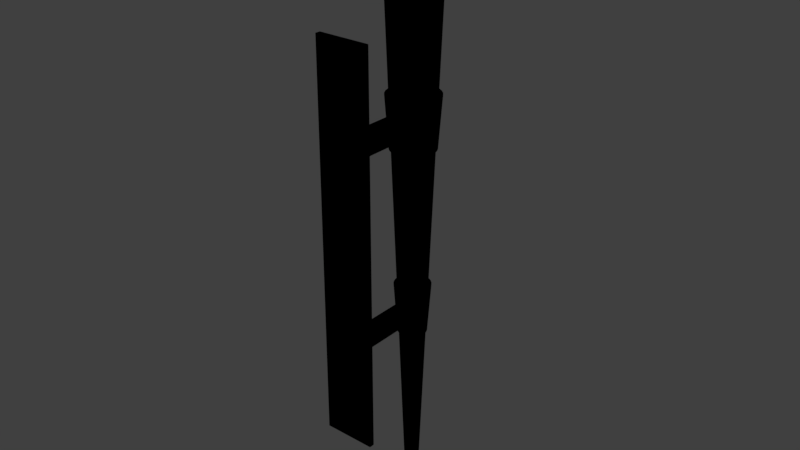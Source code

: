 # Source: torch.blend  (saved by Blender 2.79.0; exported with 4.5.12 LTS)
import bpy
from mathutils import Matrix  # noqa: F401  (used for matrix-valued properties, if any)

bpy.ops.wm.read_factory_settings(use_empty=True)
scene = bpy.context.scene
scene.name = 'Scene'

# ---- collections
col_collection_1 = bpy.data.collections.new('Collection 1'); scene.collection.children.link(col_collection_1)
col_collection_5 = bpy.data.collections.new('Collection 5'); scene.collection.children.link(col_collection_5)

# ---- images (referenced by path relative to the original .blend; pixels are not part of the script)
import os
ASSET_DIR = os.environ.get("B2B_ASSET_DIR", "")  # directory of the original .blend (textures are referenced by path, not embedded)
HERE = os.path.dirname(os.path.abspath(__file__))  # packed textures are extracted next to this script under _unpacked/

def load_image(name, relpath, width, height, colorspace="sRGB"):
    """Load a texture the original file referenced (path relative to the .blend, or extracted next to this script)."""
    p = next((c for c in (os.path.join(HERE, relpath), os.path.join(ASSET_DIR, relpath)) if relpath and os.path.exists(c)), "")
    if p:
        img = bpy.data.images.load(p, check_existing=True)
        img.name = name
    else:  # same state as the original file: an image datablock whose file is absent (Cycles renders it pink)
        img = bpy.data.images.new(name, width, height)
        img.source = "FILE"
        img.filepath = "//" + (relpath or name)
    img.colorspace_settings.name = colorspace
    return img
img_metal19_alb_jpg = load_image('Metal19_alb.jpg', 'Metal19_alb.jpg', 1024, 1024, 'sRGB')
img_metal19_nrm_jpg = load_image('Metal19_nrm.jpg', 'Metal19_nrm.jpg', 1024, 1024, 'sRGB')
img_metal19_dmra_png = load_image('Metal19_dmra.png', 'Metal19_dmra.png', 1024, 1024, 'sRGB')
img_metal18_col_jpg = load_image('Metal18_col.jpg', 'Metal18_col.jpg', 1024, 1024, 'sRGB')
img_metal18_nrm_jpg = load_image('Metal18_nrm.jpg', 'Metal18_nrm.jpg', 1024, 1024, 'sRGB')
img_metal18_dmra_png = load_image('Metal18_dmra.png', 'Metal18_dmra.png', 1024, 1024, 'sRGB')

# ---- materials (node trees are filled in below, after node groups)
mat_mat_metal2 = bpy.data.materials.new('Mat_Metal2')
mat_mat_metal2.alpha_threshold = 0.0
mat_mat_metal2.roughness = 0.5
mat_mat_metal = bpy.data.materials.new('Mat_Metal')
mat_mat_metal.alpha_threshold = 0.0
mat_mat_metal.roughness = 0.5

# ---- node groups
ng_gltf_metallic_roughness = bpy.data.node_groups.new('glTF Metallic Roughness', 'ShaderNodeTree')
_N = ng_gltf_metallic_roughness.nodes; _L = ng_gltf_metallic_roughness.links

# ---- material node trees
mat_mat_metal2.use_nodes = True; mat_mat_metal2.node_tree.nodes.clear()
_N = mat_mat_metal2.node_tree.nodes; _L = mat_mat_metal2.node_tree.links
n0 = _N.new('ShaderNodeOutputMaterial'); n0.name = 'Material Output'; n0.location = (300, 300)
n1 = _N.new('ShaderNodeGroup'); n1.name = 'Group'; n1.location = (10, 300)
n1.node_tree = ng_gltf_metallic_roughness
n1.inputs[1].default_value = (1.0, 1.0, 1.0, 1.0)
n1.inputs[3].default_value = 1.0
n1.inputs[4].default_value = 1.0
n1.inputs[6].default_value = 1.0
n1.inputs[7].default_value = (1.0, 1.0, 1.0, 1.0)
n1.inputs[8].default_value = 1.0
n1.inputs[9].default_value = (1.0, 1.0, 1.0, 1.0)
n1.inputs[10].default_value = (0.0, 0.0, 0.0, 1.0)
n1.inputs[11].default_value = 1.0
n1.inputs[12].default_value = 0.5
n1.inputs[13].default_value = 0.0
n1.inputs[14].default_value = 0.0
n1.inputs[15].default_value = 0.0
n1.inputs[16].default_value = (0.0, 0.0, 0.0, 1.0)
n2 = _N.new('ShaderNodeTexImage'); n2.name = 'Image Texture'; n2.location = (-180, 300)
n2.width = 140
n2.image = img_metal19_alb_jpg
n3 = _N.new('ShaderNodeTexImage'); n3.name = 'Image Texture.001'; n3.location = (-180, -200)
n3.width = 140
n3.image = img_metal19_nrm_jpg
n4 = _N.new('ShaderNodeTexImage'); n4.name = 'Image Texture.002'; n4.location = (-180, 100)
n4.width = 140
n4.image = img_metal19_dmra_png
_L.new(n1.outputs[0], n0.inputs[0])
_L.new(n2.outputs[0], n1.inputs[0])
_L.new(n3.outputs[0], n1.inputs[5])
_L.new(n4.outputs[0], n1.inputs[2])
n0.is_active_output = True
mat_mat_metal.use_nodes = True; mat_mat_metal.node_tree.nodes.clear()
_N = mat_mat_metal.node_tree.nodes; _L = mat_mat_metal.node_tree.links
n0 = _N.new('ShaderNodeOutputMaterial'); n0.name = 'Material Output'; n0.location = (300, 300)
n1 = _N.new('ShaderNodeGroup'); n1.name = 'Group'; n1.location = (10, 300)
n1.node_tree = ng_gltf_metallic_roughness
n1.inputs[1].default_value = (1.0, 1.0, 1.0, 1.0)
n1.inputs[3].default_value = 1.0
n1.inputs[4].default_value = 1.0
n1.inputs[6].default_value = 1.0
n1.inputs[7].default_value = (1.0, 1.0, 1.0, 1.0)
n1.inputs[8].default_value = 1.0
n1.inputs[9].default_value = (1.0, 1.0, 1.0, 1.0)
n1.inputs[10].default_value = (0.0, 0.0, 0.0, 1.0)
n1.inputs[11].default_value = 1.0
n1.inputs[12].default_value = 0.5
n1.inputs[13].default_value = 0.0
n1.inputs[14].default_value = 0.0
n1.inputs[15].default_value = 0.0
n1.inputs[16].default_value = (0.0, 0.0, 0.0, 1.0)
n2 = _N.new('ShaderNodeTexImage'); n2.name = 'Image Texture'; n2.location = (-180, 300)
n2.width = 140
n2.image = img_metal18_col_jpg
n3 = _N.new('ShaderNodeTexImage'); n3.name = 'Image Texture.001'; n3.location = (-180, -200)
n3.width = 140
n3.image = img_metal18_nrm_jpg
n4 = _N.new('ShaderNodeTexImage'); n4.name = 'Image Texture.002'; n4.location = (-180, 100)
n4.width = 140
n4.image = img_metal18_dmra_png
_L.new(n1.outputs[0], n0.inputs[0])
_L.new(n2.outputs[0], n1.inputs[0])
_L.new(n3.outputs[0], n1.inputs[5])
_L.new(n4.outputs[0], n1.inputs[2])
n0.is_active_output = True

# ---- world
world_world = bpy.data.worlds.new('World'); scene.world = world_world
world_world.color = (0.05088, 0.05088, 0.05088)
world_world.use_sun_shadow = False
world_world.sun_shadow_jitter_overblur = 0.0
world_world.cycles.sampling_method = 'MANUAL'

# ---- meshes
me_cylinder_005 = bpy.data.meshes.new('Cylinder.005')
me_cylinder_005.from_pydata([(0.0, 0.0, -1.0), (0.0, 0.0, 1.0), (0.0, 0.86, -1.0), (0.0, 1.0, 1.0), (0.1658, 0.8435, -1.0), (0.1951, 0.9808, 1.0), (0.3253, 0.7945, -1.0), (0.3827, 0.9239, 1.0), (0.4722, 0.7151, -1.0), (0.5556, 0.8315, 1.0), (0.601, 0.6081, -1.0), (0.7071, 0.7071, 1.0), (0.7067, 0.4778, -1.0), (0.8315, 0.5556, 1.0), (0.7853, 0.3291, -1.0), (0.9239, 0.3827, 1.0), (0.8337, 0.1678, -1.0), (0.9808, 0.1951, 1.0), (0.85, 6.493e-08, -1.0), (1.0, 7.55e-08, 1.0), (0.8337, -0.1678, -1.0), (0.9808, -0.1951, 1.0), (0.7853, -0.3291, -1.0), (0.9239, -0.3827, 1.0), (0.7067, -0.4778, -1.0), (0.8315, -0.5556, 1.0), (0.601, -0.6081, -1.0), (0.7071, -0.7071, 1.0), (0.4722, -0.7151, -1.0), (0.5556, -0.8315, 1.0), (0.3253, -0.7945, -1.0), (0.3827, -0.9239, 1.0), (0.1658, -0.8435, -1.0), (0.1951, -0.9808, 1.0), (-2.77e-07, -0.86, -1.0), (-3.258e-07, -1.0, 1.0), (-0.1658, -0.8435, -1.0), (-0.1951, -0.9808, 1.0), (-0.3253, -0.7945, -1.0), (-0.3827, -0.9239, 1.0), (-0.4722, -0.7151, -1.0), (-0.5556, -0.8315, 1.0), (-0.601, -0.6081, -1.0), (-0.7071, -0.7071, 1.0), (-0.7067, -0.4778, -1.0), (-0.8315, -0.5556, 1.0), (-0.7853, -0.3291, -1.0), (-0.9239, -0.3827, 1.0), (-0.8337, -0.1678, -1.0), (-0.9808, -0.1951, 1.0), (-0.85, 8.304e-07, -1.0), (-1.0, 9.656e-07, 1.0), (-0.8337, 0.1678, -1.0), (-0.9808, 0.1951, 1.0), (-0.7853, 0.3291, -1.0), (-0.9239, 0.3827, 1.0), (-0.7067, 0.4778, -1.0), (-0.8315, 0.5556, 1.0), (-0.601, 0.6081, -1.0), (-0.7071, 0.7071, 1.0), (-0.4722, 0.7151, -1.0), (-0.5556, 0.8315, 1.0), (-0.3253, 0.7945, -1.0), (-0.3827, 0.9239, 1.0), (-0.1658, 0.8435, -1.0), (-0.1951, 0.9808, 1.0)], [], [(0, 2, 4), (1, 5, 3), (2, 3, 5, 4), (0, 4, 6), (1, 7, 5), (4, 5, 7, 6), (0, 6, 8), (1, 9, 7), (6, 7, 9, 8), (0, 8, 10), (1, 11, 9), (8, 9, 11, 10), (0, 10, 12), (1, 13, 11), (10, 11, 13, 12), (0, 12, 14), (1, 15, 13), (12, 13, 15, 14), (0, 14, 16), (1, 17, 15), (14, 15, 17, 16), (0, 16, 18), (1, 19, 17), (16, 17, 19, 18), (0, 18, 20), (1, 21, 19), (18, 19, 21, 20), (0, 20, 22), (1, 23, 21), (20, 21, 23, 22), (0, 22, 24), (1, 25, 23), (22, 23, 25, 24), (0, 24, 26), (1, 27, 25), (24, 25, 27, 26), (0, 26, 28), (1, 29, 27), (26, 27, 29, 28), (0, 28, 30), (1, 31, 29), (28, 29, 31, 30), (0, 30, 32), (1, 33, 31), (30, 31, 33, 32), (0, 32, 34), (1, 35, 33), (32, 33, 35, 34), (0, 34, 36), (1, 37, 35), (34, 35, 37, 36), (0, 36, 38), (1, 39, 37), (36, 37, 39, 38), (0, 38, 40), (1, 41, 39), (38, 39, 41, 40), (0, 40, 42), (1, 43, 41), (40, 41, 43, 42), (0, 42, 44), (1, 45, 43), (42, 43, 45, 44), (0, 44, 46), (1, 47, 45), (44, 45, 47, 46), (0, 46, 48), (1, 49, 47), (46, 47, 49, 48), (0, 48, 50), (1, 51, 49), (48, 49, 51, 50), (0, 50, 52), (1, 53, 51), (50, 51, 53, 52), (0, 52, 54), (1, 55, 53), (52, 53, 55, 54), (0, 54, 56), (1, 57, 55), (54, 55, 57, 56), (0, 56, 58), (1, 59, 57), (56, 57, 59, 58), (0, 58, 60), (1, 61, 59), (58, 59, 61, 60), (0, 60, 62), (1, 63, 61), (60, 61, 63, 62), (0, 62, 64), (1, 65, 63), (62, 63, 65, 64), (0, 64, 2), (1, 3, 65), (64, 65, 3, 2)])
_uv = me_cylinder_005.uv_layers.new(name='UVMap')
_uv.uv.foreach_set('vector', [0.5729, 0.7127, 0.5897, 0.9242, 0.556, 0.9241, 0.201, 0.2459, 0.3291, 0.4368, 0.2962, 0.4637, 0.8889, 0.9966, 0.8917, 0.5013, 0.9305, 0.502, 0.9219, 0.9972, 0.5729, 0.7127, 0.556, 0.9241, 0.523, 0.9159, 0.201, 0.2459, 0.3571, 0.4026, 0.3291, 0.4368, 0.9219, 0.9972, 0.9305, 0.502, 0.9671, 0.5033, 0.953, 0.9983, 0.5729, 0.7127, 0.523, 0.9159, 0.4919, 0.8999, 0.201, 0.2459, 0.3791, 0.3623, 0.3571, 0.4026, 0.953, 0.9983, 0.9671, 0.5033, 1.0, 0.5053, 0.9809, 1.0, 0.5729, 0.7127, 0.4919, 0.8999, 0.4639, 0.8767, 0.201, 0.2459, 0.3943, 0.3176, 0.3791, 0.3623, 0.02178, 0.993, 0.0, 0.4986, 0.02798, 0.4959, 0.04581, 0.9908, 0.5729, 0.7127, 0.4639, 0.8767, 0.4401, 0.8471, 0.201, 0.2459, 0.402, 0.2701, 0.3943, 0.3176, 0.04581, 0.9908, 0.02798, 0.4959, 0.0609, 0.4939, 0.07409, 0.989, 0.5729, 0.7127, 0.4401, 0.8471, 0.4214, 0.8125, 0.201, 0.2459, 0.402, 0.2216, 0.402, 0.2701, 0.07409, 0.989, 0.0609, 0.4939, 0.09747, 0.4924, 0.1055, 0.9878, 0.5729, 0.7127, 0.4214, 0.8125, 0.4086, 0.774, 0.201, 0.2459, 0.3943, 0.1741, 0.402, 0.2216, 0.1055, 0.9878, 0.09747, 0.4924, 0.1363, 0.4917, 0.1389, 0.9872, 0.5729, 0.7127, 0.4086, 0.774, 0.402, 0.7331, 0.201, 0.2459, 0.3791, 0.1294, 0.3943, 0.1741, 0.1389, 0.9872, 0.1363, 0.4917, 0.1759, 0.4917, 0.173, 0.9872, 0.5729, 0.7127, 0.402, 0.7331, 0.402, 0.6914, 0.201, 0.2459, 0.3571, 0.08913, 0.3791, 0.1294, 0.173, 0.9872, 0.1759, 0.4917, 0.2147, 0.4924, 0.2064, 0.9878, 0.5729, 0.7127, 0.402, 0.6914, 0.4086, 0.6506, 0.201, 0.2459, 0.3291, 0.05489, 0.3571, 0.08913, 0.2064, 0.9878, 0.2147, 0.4924, 0.2513, 0.4938, 0.2378, 0.989, 0.5729, 0.7127, 0.4086, 0.6506, 0.4214, 0.6122, 0.201, 0.2459, 0.2962, 0.02798, 0.3291, 0.05489, 0.2378, 0.989, 0.2513, 0.4938, 0.2842, 0.4959, 0.2662, 0.9908, 0.5729, 0.7127, 0.4214, 0.6122, 0.4401, 0.5776, 0.201, 0.2459, 0.2596, 0.009448, 0.2962, 0.02798, 0.2662, 0.9908, 0.2842, 0.4959, 0.3123, 0.4985, 0.2903, 0.993, 0.5729, 0.7127, 0.4401, 0.5776, 0.4639, 0.5482, 0.201, 0.2459, 0.2208, 1.472e-08, 0.2596, 0.009448, 0.7336, 0.4987, 0.7143, 0.003978, 0.7472, 0.002026, 0.7616, 0.497, 0.5729, 0.7127, 0.4639, 0.5482, 0.4919, 0.5252, 0.201, 0.2459, 0.1812, 0.0, 0.2208, 1.472e-08, 0.7616, 0.497, 0.7472, 0.002026, 0.7838, 0.0006828, 0.7927, 0.4959, 0.5729, 0.7127, 0.4919, 0.5252, 0.523, 0.5093, 0.201, 0.2459, 0.1424, 0.009448, 0.1812, 0.0, 0.7927, 0.4959, 0.7838, 0.0006828, 0.8226, 0.0, 0.8257, 0.4953, 0.5729, 0.7127, 0.523, 0.5093, 0.556, 0.5013, 0.201, 0.2459, 0.1058, 0.02798, 0.1424, 0.009448, 0.8257, 0.4953, 0.8226, 0.0, 0.8622, 4.064e-06, 0.8594, 0.4953, 0.5729, 0.7127, 0.556, 0.5013, 0.5897, 0.5014, 0.201, 0.2459, 0.07287, 0.05489, 0.1058, 0.02798, 0.8594, 0.4953, 0.8622, 4.064e-06, 0.901, 0.0006947, 0.8924, 0.4959, 0.5729, 0.7127, 0.5897, 0.5014, 0.6227, 0.5096, 0.201, 0.2459, 0.04487, 0.08913, 0.07287, 0.05489, 0.8924, 0.4959, 0.901, 0.0006947, 0.9376, 0.002046, 0.9235, 0.497, 0.5729, 0.7127, 0.6227, 0.5096, 0.6538, 0.5256, 0.201, 0.2459, 0.02288, 0.1294, 0.04487, 0.08913, 0.9235, 0.497, 0.9376, 0.002046, 0.9705, 0.004005, 0.9514, 0.4987, 0.5729, 0.7127, 0.6538, 0.5256, 0.6818, 0.5488, 0.201, 0.2459, 0.007724, 0.1741, 0.02288, 0.1294, 0.4238, 0.5013, 0.402, 0.006874, 0.43, 0.004237, 0.4478, 0.499, 0.5729, 0.7127, 0.6818, 0.5488, 0.7056, 0.5783, 0.201, 0.2459, 0.0, 0.2216, 0.007724, 0.1741, 0.4478, 0.499, 0.43, 0.004237, 0.4629, 0.002164, 0.4761, 0.4973, 0.5729, 0.7127, 0.7056, 0.5783, 0.7243, 0.613, 0.201, 0.2459, 2.408e-08, 0.2701, 0.0, 0.2216, 0.4761, 0.4973, 0.4629, 0.002164, 0.4995, 0.0007351, 0.5075, 0.4961, 0.5729, 0.7127, 0.7243, 0.613, 0.7372, 0.6515, 0.201, 0.2459, 0.007724, 0.3176, 2.408e-08, 0.2701, 0.5075, 0.4961, 0.4995, 0.0007351, 0.5383, 4.211e-06, 0.5409, 0.4955, 0.5729, 0.7127, 0.7372, 0.6515, 0.7437, 0.6924, 0.201, 0.2459, 0.02288, 0.3623, 0.007724, 0.3176, 0.5409, 0.4955, 0.5383, 4.211e-06, 0.5779, 0.0, 0.575, 0.4955, 0.5729, 0.7127, 0.7437, 0.6924, 0.7437, 0.734, 0.201, 0.2459, 0.04487, 0.4026, 0.02288, 0.3623, 0.575, 0.4955, 0.5779, 0.0, 0.6167, 0.0007226, 0.6084, 0.4961, 0.5729, 0.7127, 0.7437, 0.734, 0.7372, 0.7749, 0.201, 0.2459, 0.07287, 0.4368, 0.04487, 0.4026, 0.6084, 0.4961, 0.6167, 0.0007226, 0.6533, 0.002144, 0.6398, 0.4973, 0.5729, 0.7127, 0.7372, 0.7749, 0.7243, 0.8133, 0.201, 0.2459, 0.1058, 0.4637, 0.07287, 0.4368, 0.6398, 0.4973, 0.6533, 0.002144, 0.6862, 0.00421, 0.6682, 0.499, 0.5729, 0.7127, 0.7243, 0.8133, 0.7056, 0.8479, 0.201, 0.2459, 0.1424, 0.4823, 0.1058, 0.4637, 0.6682, 0.499, 0.6862, 0.00421, 0.7143, 0.006841, 0.6923, 0.5013, 0.5729, 0.7127, 0.7056, 0.8479, 0.6818, 0.8773, 0.201, 0.2459, 0.1812, 0.4917, 0.1424, 0.4823, 0.7631, 1.0, 0.7437, 0.5053, 0.7767, 0.5033, 0.7911, 0.9983, 0.5729, 0.7127, 0.6818, 0.8773, 0.6538, 0.9003, 0.201, 0.2459, 0.2208, 0.4917, 0.1812, 0.4917, 0.7911, 0.9983, 0.7767, 0.5033, 0.8133, 0.502, 0.8222, 0.9972, 0.5729, 0.7127, 0.6538, 0.9003, 0.6227, 0.9162, 0.201, 0.2459, 0.2596, 0.4823, 0.2208, 0.4917, 0.8222, 0.9972, 0.8133, 0.502, 0.8521, 0.5013, 0.8552, 0.9966, 0.5729, 0.7127, 0.6227, 0.9162, 0.5897, 0.9242, 0.201, 0.2459, 0.2962, 0.4637, 0.2596, 0.4823, 0.8552, 0.9966, 0.8521, 0.5013, 0.8917, 0.5013, 0.8889, 0.9966])
me_cylinder_005.materials.append(mat_mat_metal2)
me_cylinder_005.use_remesh_preserve_volume = False
me_cylinder_005.use_remesh_preserve_attributes = False
me_cylinder_005.use_mirror_vertex_groups = False
me_cylinder_005.update()
me_cylinder_004 = bpy.data.meshes.new('Cylinder.004')
me_cylinder_004.from_pydata([(0.0, 0.0, -1.0), (0.0, 0.0, 1.0), (0.0, 1.0, -1.0), (0.0, 1.0, 1.0), (0.1951, 0.9808, -1.0), (0.1951, 0.9808, 1.0), (0.3827, 0.9239, -1.0), (0.3827, 0.9239, 1.0), (0.5556, 0.8315, -1.0), (0.5556, 0.8315, 1.0), (0.7071, 0.7071, -1.0), (0.7071, 0.7071, 1.0), (0.8315, 0.5556, -1.0), (0.8315, 0.5556, 1.0), (0.9239, 0.3827, -1.0), (0.9239, 0.3827, 1.0), (0.9808, 0.1951, -1.0), (0.9808, 0.1951, 1.0), (1.0, 7.55e-08, -1.0), (1.0, 7.55e-08, 1.0), (0.9808, -0.1951, -1.0), (0.9808, -0.1951, 1.0), (0.9239, -0.3827, -1.0), (0.9239, -0.3827, 1.0), (0.8315, -0.5556, -1.0), (0.8315, -0.5556, 1.0), (0.7071, -0.7071, -1.0), (0.7071, -0.7071, 1.0), (0.5556, -0.8315, -1.0), (0.5556, -0.8315, 1.0), (0.3827, -0.9239, -1.0), (0.3827, -0.9239, 1.0), (0.1951, -0.9808, -1.0), (0.1951, -0.9808, 1.0), (-3.258e-07, -1.0, -1.0), (-3.258e-07, -1.0, 1.0), (-0.1951, -0.9808, -1.0), (-0.1951, -0.9808, 1.0), (-0.3827, -0.9239, -1.0), (-0.3827, -0.9239, 1.0), (-0.5556, -0.8315, -1.0), (-0.5556, -0.8315, 1.0), (-0.7071, -0.7071, -1.0), (-0.7071, -0.7071, 1.0), (-0.8315, -0.5556, -1.0), (-0.8315, -0.5556, 1.0), (-0.9239, -0.3827, -1.0), (-0.9239, -0.3827, 1.0), (-0.9808, -0.1951, -1.0), (-0.9808, -0.1951, 1.0), (-1.0, 9.656e-07, -1.0), (-1.0, 9.656e-07, 1.0), (-0.9808, 0.1951, -1.0), (-0.9808, 0.1951, 1.0), (-0.9239, 0.3827, -1.0), (-0.9239, 0.3827, 1.0), (-0.8315, 0.5556, -1.0), (-0.8315, 0.5556, 1.0), (-0.7071, 0.7071, -1.0), (-0.7071, 0.7071, 1.0), (-0.5556, 0.8315, -1.0), (-0.5556, 0.8315, 1.0), (-0.3827, 0.9239, -1.0), (-0.3827, 0.9239, 1.0), (-0.1951, 0.9808, -1.0), (-0.1951, 0.9808, 1.0)], [], [(0, 2, 4), (1, 5, 3), (2, 3, 5, 4), (0, 4, 6), (1, 7, 5), (4, 5, 7, 6), (0, 6, 8), (1, 9, 7), (6, 7, 9, 8), (0, 8, 10), (1, 11, 9), (8, 9, 11, 10), (0, 10, 12), (1, 13, 11), (10, 11, 13, 12), (0, 12, 14), (1, 15, 13), (12, 13, 15, 14), (0, 14, 16), (1, 17, 15), (14, 15, 17, 16), (0, 16, 18), (1, 19, 17), (16, 17, 19, 18), (0, 18, 20), (1, 21, 19), (18, 19, 21, 20), (0, 20, 22), (1, 23, 21), (20, 21, 23, 22), (0, 22, 24), (1, 25, 23), (22, 23, 25, 24), (0, 24, 26), (1, 27, 25), (24, 25, 27, 26), (0, 26, 28), (1, 29, 27), (26, 27, 29, 28), (0, 28, 30), (1, 31, 29), (28, 29, 31, 30), (0, 30, 32), (1, 33, 31), (30, 31, 33, 32), (0, 32, 34), (1, 35, 33), (32, 33, 35, 34), (0, 34, 36), (1, 37, 35), (34, 35, 37, 36), (0, 36, 38), (1, 39, 37), (36, 37, 39, 38), (0, 38, 40), (1, 41, 39), (38, 39, 41, 40), (0, 40, 42), (1, 43, 41), (40, 41, 43, 42), (0, 42, 44), (1, 45, 43), (42, 43, 45, 44), (0, 44, 46), (1, 47, 45), (44, 45, 47, 46), (0, 46, 48), (1, 49, 47), (46, 47, 49, 48), (0, 48, 50), (1, 51, 49), (48, 49, 51, 50), (0, 50, 52), (1, 53, 51), (50, 51, 53, 52), (0, 52, 54), (1, 55, 53), (52, 53, 55, 54), (0, 54, 56), (1, 57, 55), (54, 55, 57, 56), (0, 56, 58), (1, 59, 57), (56, 57, 59, 58), (0, 58, 60), (1, 61, 59), (58, 59, 61, 60), (0, 60, 62), (1, 63, 61), (60, 61, 63, 62), (0, 62, 64), (1, 65, 63), (62, 63, 65, 64), (0, 64, 2), (1, 3, 65), (64, 65, 3, 2)])
_uv = me_cylinder_004.uv_layers.new(name='UVMap')
_uv.uv.foreach_set('vector', [0.4985, 0.495, 0.3236, 0.6387, 0.299, 0.6018, 0.4985, 0.495, 0.6421, 0.6701, 0.6052, 0.6948, 0.6732, 0.4871, 0.6732, 0.461, 0.7071, 0.461, 0.7071, 0.4871, 0.4985, 0.495, 0.299, 0.6018, 0.282, 0.5608, 0.4985, 0.495, 0.6734, 0.6387, 0.6421, 0.6701, 0.7071, 0.4871, 0.7071, 0.461, 0.736, 0.461, 0.736, 0.4871, 0.4985, 0.495, 0.282, 0.5608, 0.2734, 0.5172, 0.4985, 0.495, 0.6981, 0.6018, 0.6734, 0.6387, 0.264, 0.5129, 0.264, 0.539, 0.2301, 0.539, 0.2301, 0.5129, 0.4985, 0.495, 0.2734, 0.5172, 0.2734, 0.4728, 0.4985, 0.495, 0.7151, 0.5608, 0.6981, 0.6018, 0.2301, 0.5129, 0.2301, 0.539, 0.1924, 0.539, 0.1924, 0.5129, 0.4985, 0.495, 0.2734, 0.4728, 0.282, 0.4293, 0.4985, 0.495, 0.7237, 0.5172, 0.7151, 0.5608, 0.1924, 0.5129, 0.1924, 0.539, 0.1524, 0.539, 0.1524, 0.5129, 0.4985, 0.495, 0.282, 0.4293, 0.299, 0.3882, 0.4985, 0.495, 0.7237, 0.4728, 0.7237, 0.5172, 0.1524, 0.5129, 0.1524, 0.539, 0.1116, 0.539, 0.1116, 0.5129, 0.4985, 0.495, 0.299, 0.3882, 0.3236, 0.3513, 0.4985, 0.495, 0.7151, 0.4293, 0.7237, 0.4728, 0.1116, 0.5129, 0.1116, 0.539, 0.07161, 0.539, 0.07161, 0.5129, 0.4985, 0.495, 0.3236, 0.3513, 0.355, 0.3199, 0.4985, 0.495, 0.6981, 0.3883, 0.7151, 0.4293, 0.07161, 0.5129, 0.07161, 0.539, 0.03392, 0.539, 0.03392, 0.5129, 0.4985, 0.495, 0.355, 0.3199, 0.3919, 0.2953, 0.4985, 0.495, 0.6734, 0.3513, 0.6981, 0.3883, 0.03392, 0.5129, 0.03392, 0.539, 0.0, 0.539, 2.98e-08, 0.5129, 0.4985, 0.495, 0.3919, 0.2953, 0.4329, 0.2783, 0.4985, 0.495, 0.6421, 0.32, 0.6734, 0.3513, 0.4142, 0.5132, 0.4142, 0.4871, 0.4431, 0.4871, 0.4431, 0.5132, 0.4985, 0.495, 0.4329, 0.2783, 0.4764, 0.2696, 0.4985, 0.495, 0.6052, 0.2953, 0.6421, 0.32, 0.4431, 0.5132, 0.4431, 0.4871, 0.477, 0.4871, 0.477, 0.5132, 0.4985, 0.495, 0.4764, 0.2696, 0.5207, 0.2696, 0.4985, 0.495, 0.5642, 0.2783, 0.6052, 0.2953, 0.477, 0.5132, 0.477, 0.4871, 0.5147, 0.4871, 0.5147, 0.5132, 0.4985, 0.495, 0.5207, 0.2696, 0.5642, 0.2783, 0.4985, 0.495, 0.5207, 0.2696, 0.5642, 0.2783, 0.5147, 0.5132, 0.5147, 0.4871, 0.5547, 0.4871, 0.5547, 0.5132, 0.4985, 0.495, 0.5642, 0.2783, 0.6052, 0.2953, 0.4985, 0.495, 0.4764, 0.2696, 0.5207, 0.2696, 0.5547, 0.5132, 0.5547, 0.4871, 0.5955, 0.4871, 0.5955, 0.5132, 0.4985, 0.495, 0.6052, 0.2953, 0.6421, 0.3199, 0.4985, 0.495, 0.4329, 0.2783, 0.4764, 0.2696, 0.5955, 0.5132, 0.5955, 0.4871, 0.6355, 0.4871, 0.6355, 0.5132, 0.4985, 0.495, 0.6421, 0.3199, 0.6734, 0.3513, 0.4985, 0.495, 0.3919, 0.2953, 0.4329, 0.2783, 0.6355, 0.5132, 0.6355, 0.4871, 0.6732, 0.4871, 0.6732, 0.5132, 0.4985, 0.495, 0.6734, 0.3513, 0.6981, 0.3882, 0.4985, 0.495, 0.355, 0.32, 0.3919, 0.2953, 0.6732, 0.5132, 0.6732, 0.4871, 0.7071, 0.4871, 0.7071, 0.5132, 0.4985, 0.495, 0.6981, 0.3882, 0.7151, 0.4293, 0.4985, 0.495, 0.3236, 0.3513, 0.355, 0.32, 1.0, 0.4871, 1.0, 0.5132, 0.9712, 0.5132, 0.9712, 0.4871, 0.4985, 0.495, 0.7151, 0.4293, 0.7237, 0.4728, 0.4985, 0.495, 0.299, 0.3883, 0.3236, 0.3513, 0.9712, 0.4871, 0.9712, 0.5132, 0.9372, 0.5132, 0.9372, 0.4871, 0.4985, 0.495, 0.7237, 0.4728, 0.7237, 0.5172, 0.4985, 0.495, 0.282, 0.4293, 0.299, 0.3883, 0.9372, 0.4871, 0.9372, 0.5132, 0.8995, 0.5132, 0.8995, 0.4871, 0.4985, 0.495, 0.7237, 0.5172, 0.7151, 0.5608, 0.4985, 0.495, 0.2734, 0.4728, 0.282, 0.4293, 0.8995, 0.4871, 0.8995, 0.5132, 0.8595, 0.5132, 0.8595, 0.4871, 0.4985, 0.495, 0.7151, 0.5608, 0.6981, 0.6018, 0.4985, 0.495, 0.2734, 0.5172, 0.2734, 0.4728, 0.8595, 0.4871, 0.8595, 0.5132, 0.8187, 0.5132, 0.8187, 0.4871, 0.4985, 0.495, 0.6981, 0.6018, 0.6734, 0.6387, 0.4985, 0.495, 0.282, 0.5608, 0.2734, 0.5172, 0.8187, 0.4871, 0.8187, 0.5132, 0.7787, 0.5132, 0.7787, 0.4871, 0.4985, 0.495, 0.6734, 0.6387, 0.6421, 0.6701, 0.4985, 0.495, 0.299, 0.6018, 0.282, 0.5608, 0.7787, 0.4871, 0.7787, 0.5132, 0.741, 0.5132, 0.741, 0.4871, 0.4985, 0.495, 0.6421, 0.6701, 0.6052, 0.6948, 0.4985, 0.495, 0.3236, 0.6387, 0.299, 0.6018, 0.741, 0.4871, 0.741, 0.5132, 0.7071, 0.5132, 0.7071, 0.4871, 0.4985, 0.495, 0.6052, 0.6948, 0.5642, 0.7118, 0.4985, 0.495, 0.355, 0.6701, 0.3236, 0.6387, 0.4289, 0.4871, 0.4289, 0.461, 0.4577, 0.461, 0.4577, 0.4871, 0.4985, 0.495, 0.5642, 0.7118, 0.5207, 0.7204, 0.4985, 0.495, 0.3919, 0.6948, 0.355, 0.6701, 0.4577, 0.4871, 0.4577, 0.461, 0.477, 0.461, 0.477, 0.4871, 0.4985, 0.495, 0.5207, 0.7204, 0.4764, 0.7204, 0.4985, 0.495, 0.4329, 0.7118, 0.3919, 0.6948, 0.477, 0.4871, 0.477, 0.461, 0.5147, 0.461, 0.5147, 0.4871, 0.4985, 0.495, 0.4764, 0.7204, 0.4329, 0.7118, 0.4985, 0.495, 0.4764, 0.7205, 0.4329, 0.7118, 0.5147, 0.4871, 0.5147, 0.461, 0.5547, 0.461, 0.5547, 0.4871, 0.4985, 0.495, 0.4329, 0.7118, 0.3919, 0.6948, 0.4985, 0.495, 0.5207, 0.7205, 0.4764, 0.7205, 0.5547, 0.4871, 0.5547, 0.461, 0.5955, 0.461, 0.5955, 0.4871, 0.4985, 0.495, 0.3919, 0.6948, 0.355, 0.6701, 0.4985, 0.495, 0.5642, 0.7118, 0.5207, 0.7205, 0.5955, 0.4871, 0.5955, 0.461, 0.6355, 0.461, 0.6355, 0.4871, 0.4985, 0.495, 0.355, 0.6701, 0.3236, 0.6387, 0.4985, 0.495, 0.6052, 0.6948, 0.5642, 0.7118, 0.6355, 0.4871, 0.6355, 0.461, 0.6732, 0.461, 0.6732, 0.4871])
me_cylinder_004.materials.append(mat_mat_metal)
me_cylinder_004.use_remesh_preserve_volume = False
me_cylinder_004.use_remesh_preserve_attributes = False
me_cylinder_004.use_mirror_vertex_groups = False
me_cylinder_004.update()
me_cube_001 = bpy.data.meshes.new('Cube.001')
me_cube_001.from_pydata([(-1.0, -1.0, -1.0), (-1.0, -1.0, 1.0), (-1.0, 1.0, -1.0), (-1.0, 1.0, 1.0), (1.0, -1.0, -1.0), (1.0, -1.0, 1.0), (1.0, 1.0, -1.0), (1.0, 1.0, 1.0)], [], [(0, 1, 3, 2), (2, 3, 7, 6), (6, 7, 5, 4), (4, 5, 1, 0), (2, 6, 4, 0), (7, 3, 1, 5)])
_uv = me_cube_001.uv_layers.new(name='UVMap')
_uv.uv.foreach_set('vector', [0.52, 0.38, 0.52, 0.62, 0.48, 0.62, 0.48, 0.38, 0.52, 0.38, 0.52, 0.62, 0.48, 0.62, 0.48, 0.38, 0.52, 0.38, 0.52, 0.62, 0.48, 0.62, 0.48, 0.38, 0.52, 0.38, 0.52, 0.62, 0.48, 0.62, 0.48, 0.38, 0.52, 0.38, 0.52, 0.62, 0.48, 0.62, 0.48, 0.38, 0.52, 0.38, 0.52, 0.62, 0.48, 0.62, 0.48, 0.38])
me_cube_001.materials.append(mat_mat_metal)
me_cube_001.use_remesh_preserve_volume = False
me_cube_001.use_remesh_preserve_attributes = False
me_cube_001.use_mirror_vertex_groups = False
me_cube_001.update()
me_cylinder = bpy.data.meshes.new('Cylinder')
me_cylinder.from_pydata([(8.906e-08, 0.25, -1.0), (0.0, 1.0, 1.0), (0.04877, 0.2452, -1.0), (0.1951, 0.9808, 1.0), (0.09567, 0.231, -1.0), (0.3827, 0.9239, 1.0), (0.1389, 0.2079, -1.0), (0.5556, 0.8315, 1.0), (0.1768, 0.1768, -1.0), (0.7071, 0.7071, 1.0), (0.2079, 0.1389, -1.0), (0.8315, 0.5556, 1.0), (0.231, 0.09567, -1.0), (0.9239, 0.3827, 1.0), (0.2452, 0.04877, -1.0), (0.9808, 0.1951, 1.0), (0.25, 2.438e-07, -1.0), (1.0, 7.55e-08, 1.0), (0.2452, -0.04877, -1.0), (0.9808, -0.1951, 1.0), (0.231, -0.09567, -1.0), (0.9239, -0.3827, 1.0), (0.2079, -0.1389, -1.0), (0.8315, -0.5556, 1.0), (0.1768, -0.1768, -1.0), (0.7071, -0.7071, 1.0), (0.1389, -0.2079, -1.0), (0.5556, -0.8315, 1.0), (0.09567, -0.231, -1.0), (0.3827, -0.9239, 1.0), (0.04877, -0.2452, -1.0), (0.1951, -0.9808, 1.0), (7.597e-09, -0.25, -1.0), (-3.258e-07, -1.0, 1.0), (-0.04877, -0.2452, -1.0), (-0.1951, -0.9808, 1.0), (-0.09567, -0.231, -1.0), (-0.3827, -0.9239, 1.0), (-0.1389, -0.2079, -1.0), (-0.5556, -0.8315, 1.0), (-0.1768, -0.1768, -1.0), (-0.7071, -0.7071, 1.0), (-0.2079, -0.1389, -1.0), (-0.8315, -0.5556, 1.0), (-0.231, -0.09567, -1.0), (-0.9239, -0.3827, 1.0), (-0.2452, -0.04877, -1.0), (-0.9808, -0.1951, 1.0), (-0.25, 4.663e-07, -1.0), (-1.0, 9.656e-07, 1.0), (-0.2452, 0.04877, -1.0), (-0.9808, 0.1951, 1.0), (-0.231, 0.09567, -1.0), (-0.9239, 0.3827, 1.0), (-0.2079, 0.1389, -1.0), (-0.8315, 0.5556, 1.0), (-0.1768, 0.1768, -1.0), (-0.7071, 0.7071, 1.0), (-0.1389, 0.2079, -1.0), (-0.5556, 0.8315, 1.0), (-0.09567, 0.231, -1.0), (-0.3827, 0.9239, 1.0), (-0.04877, 0.2452, -1.0), (-0.1951, 0.9808, 1.0)], [], [(0, 1, 3, 2), (2, 3, 5, 4), (4, 5, 7, 6), (6, 7, 9, 8), (8, 9, 11, 10), (10, 11, 13, 12), (12, 13, 15, 14), (14, 15, 17, 16), (16, 17, 19, 18), (18, 19, 21, 20), (20, 21, 23, 22), (22, 23, 25, 24), (24, 25, 27, 26), (26, 27, 29, 28), (28, 29, 31, 30), (30, 31, 33, 32), (32, 33, 35, 34), (34, 35, 37, 36), (36, 37, 39, 38), (38, 39, 41, 40), (40, 41, 43, 42), (42, 43, 45, 44), (44, 45, 47, 46), (46, 47, 49, 48), (48, 49, 51, 50), (50, 51, 53, 52), (52, 53, 55, 54), (54, 55, 57, 56), (56, 57, 59, 58), (58, 59, 61, 60), (3, 1, 63, 61, 59, 57, 55, 53, 51, 49, 47, 45, 43, 41, 39, 37, 35, 33, 31, 29, 27, 25, 23, 21, 19, 17, 15, 13, 11, 9, 7, 5), (60, 61, 63, 62), (62, 63, 1, 0), (0, 2, 4, 6, 8, 10, 12, 14, 16, 18, 20, 22, 24, 26, 28, 30, 32, 34, 36, 38, 40, 42, 44, 46, 48, 50, 52, 54, 56, 58, 60, 62)])
_uv = me_cylinder.uv_layers.new(name='UVMap')
_uv.uv.foreach_set('vector', [1.0, 0.5809, 1.0, 2.456, 0.9624, 2.459, 0.9906, 0.5816, 0.9906, 0.5816, 0.9624, 2.459, 0.9214, 2.447, 0.9804, 0.5787, 0.9804, 0.5787, 0.9214, 2.447, 0.8787, 2.421, 0.9697, 0.5723, 0.9697, 0.5723, 0.8787, 2.421, 0.8359, 2.383, 0.959, 0.5626, 0.959, 0.5626, 0.8359, 2.383, 0.7946, 2.332, 0.9487, 0.55, 0.9487, 0.55, 0.7946, 2.332, 0.7565, 2.272, 0.9391, 0.535, 0.9391, 0.535, 0.7565, 2.272, 0.723, 2.205, 0.9307, 0.5182, 0.6537, 2.459, 0.4459, 0.7716, 0.4795, 0.7044, 0.6621, 2.442, 0.6621, 2.442, 0.4795, 0.7044, 0.5176, 0.6445, 0.6716, 2.427, 0.6716, 2.427, 0.5176, 0.6445, 0.5589, 0.5942, 0.6819, 2.414, 0.6819, 2.414, 0.5589, 0.5942, 0.6017, 0.5555, 0.6926, 2.404, 0.6926, 2.404, 0.6017, 0.5555, 0.6444, 0.5299, 0.7033, 2.398, 0.7033, 2.398, 0.6444, 0.5299, 0.6853, 0.5182, 0.7135, 2.395, 0.7135, 2.395, 0.6853, 0.5182, 0.723, 0.5211, 0.723, 2.396, 0.7713, -1.359, 0.7713, 0.5154, 0.7337, 0.5182, 0.7619, -1.359, 0.7619, -1.359, 0.7337, 0.5182, 0.6928, 0.5066, 0.7517, -1.362, 0.7517, -1.362, 0.6928, 0.5066, 0.6501, 0.481, 0.741, -1.368, 0.741, -1.368, 0.6501, 0.481, 0.6073, 0.4423, 0.7303, -1.378, 0.7303, -1.378, 0.6073, 0.4423, 0.566, 0.392, 0.72, -1.39, 0.72, -1.39, 0.566, 0.392, 0.5278, 0.3321, 0.7105, -1.405, 0.7105, -1.405, 0.5278, 0.3321, 0.4943, 0.2649, 0.7021, -1.422, 0.7021, -1.422, 0.4943, 0.2649, 0.4666, 0.1929, 0.6952, -1.44, 0.6952, -1.44, 0.4666, 0.1929, 0.4459, 0.119, 0.69, -1.459, 0.2441, 2.274, 0.0, 0.6963, 0.02072, 0.6224, 0.2493, 2.255, 0.2493, 2.255, 0.02072, 0.6224, 0.04839, 0.5504, 0.2562, 2.237, 0.2562, 2.237, 0.04839, 0.5504, 0.08193, 0.4832, 0.2646, 2.221, 0.2646, 2.221, 0.08193, 0.4832, 0.1201, 0.4233, 0.2741, 2.206, 0.2741, 2.206, 0.1201, 0.4233, 0.1613, 0.373, 0.2844, 2.193, 0.2844, 2.193, 0.1613, 0.373, 0.2041, 0.3343, 0.2951, 2.183, 0.2951, 2.183, 0.2041, 0.3343, 0.2468, 0.3087, 0.3058, 2.177, 0.201, 0.297, 0.1579, 0.2633, 0.1173, 0.1971, 0.08083, 0.1011, 0.04978, -0.02119, 0.02538, -0.165, 0.008568, -0.3247, 2.98e-08, -0.4943, 0.0, -0.6672, 0.008568, -0.8368, 0.02538, -0.9965, 0.04978, -1.14, 0.08083, -1.263, 0.1173, -1.359, 0.1579, -1.425, 0.201, -1.459, 0.2449, -1.459, 0.288, -1.425, 0.3286, -1.359, 0.3651, -1.263, 0.3961, -1.14, 0.4205, -0.9965, 0.4373, -0.8368, 0.4459, -0.6672, 0.4459, -0.4943, 0.4373, -0.3247, 0.4205, -0.165, 0.3961, -0.02119, 0.3651, 0.1011, 0.3286, 0.1971, 0.288, 0.2633, 0.2449, 0.297, 0.3058, 2.177, 0.2468, 0.3087, 0.2878, 0.297, 0.316, 2.174, 0.316, 2.174, 0.2878, 0.297, 0.3254, 0.2999, 0.3254, 2.175, 0.3649, 0.3055, 0.3757, 0.297, 0.3867, 0.297, 0.3974, 0.3055, 0.4076, 0.322, 0.4167, 0.346, 0.4245, 0.3766, 0.4306, 0.4125, 0.4348, 0.4525, 0.4369, 0.4949, 0.4369, 0.5381, 0.4348, 0.5805, 0.4306, 0.6204, 0.4245, 0.6564, 0.4167, 0.6869, 0.4076, 0.7109, 0.3974, 0.7275, 0.3867, 0.7359, 0.3757, 0.7359, 0.3649, 0.7275, 0.3548, 0.7109, 0.3456, 0.6869, 0.3379, 0.6564, 0.3318, 0.6204, 0.3276, 0.5805, 0.3254, 0.5381, 0.3254, 0.4949, 0.3276, 0.4525, 0.3318, 0.4125, 0.3379, 0.3766, 0.3456, 0.346, 0.3548, 0.322])
me_cylinder.materials.append(mat_mat_metal)
me_cylinder.use_remesh_preserve_volume = False
me_cylinder.use_remesh_preserve_attributes = False
me_cylinder.use_mirror_vertex_groups = False
me_cylinder.update()
me_cylinder_003 = bpy.data.meshes.new('Cylinder.003')
me_cylinder_003.from_pydata([(8.906e-08, 0.25, -1.0), (0.0, 1.0, 1.0), (0.04877, 0.2452, -1.0), (0.1951, 0.9808, 1.0), (0.09567, 0.231, -1.0), (0.3827, 0.9239, 1.0), (0.1389, 0.2079, -1.0), (0.5556, 0.8315, 1.0), (0.1768, 0.1768, -1.0), (0.7071, 0.7071, 1.0), (0.2079, 0.1389, -1.0), (0.8315, 0.5556, 1.0), (0.231, 0.09567, -1.0), (0.9239, 0.3827, 1.0), (0.2452, 0.04877, -1.0), (0.9808, 0.1951, 1.0), (0.25, 2.438e-07, -1.0), (1.0, 7.55e-08, 1.0), (0.2452, -0.04877, -1.0), (0.9808, -0.1951, 1.0), (0.231, -0.09567, -1.0), (0.9239, -0.3827, 1.0), (0.2079, -0.1389, -1.0), (0.8315, -0.5556, 1.0), (0.1768, -0.1768, -1.0), (0.7071, -0.7071, 1.0), (0.1389, -0.2079, -1.0), (0.5556, -0.8315, 1.0), (0.09567, -0.231, -1.0), (0.3827, -0.9239, 1.0), (0.04877, -0.2452, -1.0), (0.1951, -0.9808, 1.0), (7.597e-09, -0.25, -1.0), (-3.258e-07, -1.0, 1.0), (-0.04877, -0.2452, -1.0), (-0.1951, -0.9808, 1.0), (-0.09567, -0.231, -1.0), (-0.3827, -0.9239, 1.0), (-0.1389, -0.2079, -1.0), (-0.5556, -0.8315, 1.0), (-0.1768, -0.1768, -1.0), (-0.7071, -0.7071, 1.0), (-0.2079, -0.1389, -1.0), (-0.8315, -0.5556, 1.0), (-0.231, -0.09567, -1.0), (-0.9239, -0.3827, 1.0), (-0.2452, -0.04877, -1.0), (-0.9808, -0.1951, 1.0), (-0.25, 4.663e-07, -1.0), (-1.0, 9.656e-07, 1.0), (-0.2452, 0.04877, -1.0), (-0.9808, 0.1951, 1.0), (-0.231, 0.09567, -1.0), (-0.9239, 0.3827, 1.0), (-0.2079, 0.1389, -1.0), (-0.8315, 0.5556, 1.0), (-0.1768, 0.1768, -1.0), (-0.7071, 0.7071, 1.0), (-0.1389, 0.2079, -1.0), (-0.5556, 0.8315, 1.0), (-0.09567, 0.231, -1.0), (-0.3827, 0.9239, 1.0), (-0.04877, 0.2452, -1.0), (-0.1951, 0.9808, 1.0)], [], [(0, 1, 3, 2), (2, 3, 5, 4), (4, 5, 7, 6), (6, 7, 9, 8), (8, 9, 11, 10), (10, 11, 13, 12), (12, 13, 15, 14), (14, 15, 17, 16), (16, 17, 19, 18), (18, 19, 21, 20), (20, 21, 23, 22), (22, 23, 25, 24), (24, 25, 27, 26), (26, 27, 29, 28), (28, 29, 31, 30), (30, 31, 33, 32), (32, 33, 35, 34), (34, 35, 37, 36), (36, 37, 39, 38), (38, 39, 41, 40), (40, 41, 43, 42), (42, 43, 45, 44), (44, 45, 47, 46), (46, 47, 49, 48), (48, 49, 51, 50), (50, 51, 53, 52), (52, 53, 55, 54), (54, 55, 57, 56), (56, 57, 59, 58), (58, 59, 61, 60), (3, 1, 63, 61, 59, 57, 55, 53, 51, 49, 47, 45, 43, 41, 39, 37, 35, 33, 31, 29, 27, 25, 23, 21, 19, 17, 15, 13, 11, 9, 7, 5), (60, 61, 63, 62), (62, 63, 1, 0), (0, 2, 4, 6, 8, 10, 12, 14, 16, 18, 20, 22, 24, 26, 28, 30, 32, 34, 36, 38, 40, 42, 44, 46, 48, 50, 52, 54, 56, 58, 60, 62)])
_uv = me_cylinder_003.uv_layers.new(name='UVMap')
_uv.uv.foreach_set('vector', [1.661, 0.5479, 1.661, 1.659, 1.574, 1.661, 1.639, 0.5484, 1.639, 0.5484, 1.574, 1.661, 1.478, 1.654, 1.615, 0.5466, 1.615, 0.5466, 1.478, 1.654, 1.379, 1.639, 1.591, 0.5428, 1.591, 0.5428, 1.379, 1.639, 1.28, 1.616, 1.566, 0.5371, 1.566, 0.5371, 1.28, 1.616, 1.184, 1.586, 1.542, 0.5296, 1.542, 0.5296, 1.184, 1.586, 1.096, 1.551, 1.52, 0.5208, 1.52, 0.5208, 1.096, 1.551, 1.018, 1.511, 1.5, 0.5108, 0.8569, 1.661, 0.3744, 0.661, 0.4523, 0.6211, 0.8763, 1.651, 0.8763, 1.651, 0.4523, 0.6211, 0.5409, 0.5856, 0.8985, 1.642, 0.8985, 1.642, 0.5409, 0.5856, 0.6367, 0.5558, 0.9224, 1.635, 0.9224, 1.635, 0.6367, 0.5558, 0.7361, 0.5329, 0.9473, 1.629, 0.9473, 1.629, 0.7361, 0.5329, 0.8352, 0.5177, 0.9721, 1.625, 0.9721, 1.625, 0.8352, 0.5177, 0.9303, 0.5108, 0.9958, 1.623, 0.9958, 1.623, 0.9303, 0.5108, 1.018, 0.5125, 1.018, 1.624, 1.13, -0.6022, 1.13, 0.5091, 1.043, 0.5108, 1.108, -0.6018, 1.108, -0.6018, 1.043, 0.5108, 0.9475, 0.5039, 1.084, -0.6035, 1.084, -0.6035, 0.9475, 0.5039, 0.8484, 0.4887, 1.06, -0.6073, 1.06, -0.6073, 0.8484, 0.4887, 0.749, 0.4658, 1.035, -0.613, 1.035, -0.613, 0.749, 0.4658, 0.6532, 0.436, 1.011, -0.6205, 1.011, -0.6205, 0.6532, 0.436, 0.5647, 0.4005, 0.9887, -0.6293, 0.9887, -0.6293, 0.5647, 0.4005, 0.4868, 0.3606, 0.9692, -0.6393, 0.9692, -0.6393, 0.4868, 0.3606, 0.4225, 0.318, 0.9532, -0.65, 0.9532, -0.65, 0.4225, 0.318, 0.3744, 0.2741, 0.9411, -0.6609, -0.09423, 1.551, -0.6609, 0.6164, -0.6128, 0.5725, -0.0822, 1.54, -0.0822, 1.54, -0.6128, 0.5725, -0.5486, 0.5299, -0.06614, 1.53, -0.06614, 1.53, -0.5486, 0.5299, -0.4707, 0.49, -0.04667, 1.52, -0.04667, 1.52, -0.4707, 0.49, -0.3821, 0.4545, -0.02453, 1.511, -0.02453, 1.511, -0.3821, 0.4545, -0.2863, 0.4247, -0.0005782, 1.504, -0.0005782, 1.504, -0.2863, 0.4247, -0.1869, 0.4018, 0.02427, 1.498, 0.02427, 1.498, -0.1869, 0.4018, -0.0878, 0.3866, 0.04905, 1.494, 0.201, 0.4482, 0.1579, 0.4396, 0.1173, 0.4227, 0.08083, 0.3982, 0.04978, 0.3669, 0.02538, 0.3302, 0.008568, 0.2895, 4.006e-08, 0.2462, 0.0, 0.202, 0.008568, 0.1587, 0.02538, 0.1179, 0.04978, 0.08124, 0.08083, 0.05003, 0.1173, 0.0255, 0.1579, 0.008612, 0.201, 1.342e-08, 0.2449, 0.0, 0.288, 0.008612, 0.3286, 0.0255, 0.3651, 0.05003, 0.3961, 0.08124, 0.4205, 0.1179, 0.4373, 0.1587, 0.4459, 0.202, 0.4459, 0.2462, 0.4373, 0.2895, 0.4205, 0.3302, 0.3961, 0.3669, 0.3651, 0.3982, 0.3286, 0.4227, 0.288, 0.4396, 0.2449, 0.4482, 0.04905, 1.494, -0.0878, 0.3866, 0.00729, 0.3797, 0.07283, 1.492, 0.07283, 1.492, 0.00729, 0.3797, 0.09467, 0.3814, 0.09467, 1.493, 0.3649, 0.4503, 0.3757, 0.4482, 0.3867, 0.4482, 0.3974, 0.4503, 0.4076, 0.4546, 0.4167, 0.4607, 0.4245, 0.4685, 0.4306, 0.4777, 0.4348, 0.4879, 0.4369, 0.4987, 0.4369, 0.5097, 0.4348, 0.5205, 0.4306, 0.5307, 0.4245, 0.5399, 0.4167, 0.5477, 0.4076, 0.5539, 0.3974, 0.5581, 0.3867, 0.5602, 0.3757, 0.5602, 0.3649, 0.5581, 0.3548, 0.5539, 0.3456, 0.5477, 0.3379, 0.5399, 0.3318, 0.5307, 0.3276, 0.5205, 0.3254, 0.5097, 0.3254, 0.4987, 0.3276, 0.4879, 0.3318, 0.4777, 0.3379, 0.4685, 0.3456, 0.4607, 0.3548, 0.4546])
me_cylinder_003.materials.append(mat_mat_metal)
me_cylinder_003.use_remesh_preserve_volume = False
me_cylinder_003.use_remesh_preserve_attributes = False
me_cylinder_003.use_mirror_vertex_groups = False
me_cylinder_003.update()
me_cube_009 = bpy.data.meshes.new('Cube.009')
me_cube_009.from_pydata([(-1.0, -1.0, -1.0), (-1.0, -1.0, 1.0), (-1.0, 1.0, -1.0), (-1.0, 1.0, 1.0), (1.0, -1.0, -1.0), (1.0, -1.0, 1.0), (1.0, 1.0, -1.0), (1.0, 1.0, 1.0)], [], [(0, 1, 3, 2), (2, 3, 7, 6), (6, 7, 5, 4), (4, 5, 1, 0), (2, 6, 4, 0), (7, 3, 1, 5)])
_uv = me_cube_009.uv_layers.new(name='UVMap')
_uv.uv.foreach_set('vector', [0.52, 0.38, 0.52, 0.62, 0.48, 0.62, 0.48, 0.38, 0.52, 0.38, 0.52, 0.62, 0.48, 0.62, 0.48, 0.38, 0.52, 0.38, 0.52, 0.62, 0.48, 0.62, 0.48, 0.38, 0.52, 0.38, 0.52, 0.62, 0.48, 0.62, 0.48, 0.38, 0.52, 0.38, 0.52, 0.62, 0.48, 0.62, 0.48, 0.38, 0.52, 0.38, 0.52, 0.62, 0.48, 0.62, 0.48, 0.38])
me_cube_009.materials.append(mat_mat_metal)
me_cube_009.use_remesh_preserve_volume = False
me_cube_009.use_remesh_preserve_attributes = False
me_cube_009.use_mirror_vertex_groups = False
me_cube_009.update()
me_cube_011 = bpy.data.meshes.new('Cube.011')
me_cube_011.from_pydata([(-1.0, -1.0, -1.0), (-1.0, -1.0, 1.0), (-1.0, 1.0, -1.0), (-1.0, 1.0, 1.0), (1.0, -1.0, -1.0), (1.0, -1.0, 1.0), (1.0, 1.0, -1.0), (1.0, 1.0, 1.0)], [], [(0, 1, 3, 2), (2, 3, 7, 6), (6, 7, 5, 4), (4, 5, 1, 0), (2, 6, 4, 0), (7, 3, 1, 5)])
_uv = me_cube_011.uv_layers.new(name='UVMap')
_uv.uv.foreach_set('vector', [0.52, 0.38, 0.52, 0.62, 0.48, 0.62, 0.48, 0.38, 0.52, 0.38, 0.52, 0.62, 0.48, 0.62, 0.48, 0.38, 0.52, 0.38, 0.52, 0.62, 0.48, 0.62, 0.48, 0.38, 0.52, 0.38, 0.52, 0.62, 0.48, 0.62, 0.48, 0.38, 0.52, 0.38, 0.52, 0.62, 0.48, 0.62, 0.48, 0.38, 0.52, 0.38, 0.52, 0.62, 0.48, 0.62, 0.48, 0.38])
me_cube_011.materials.append(mat_mat_metal)
me_cube_011.use_remesh_preserve_volume = False
me_cube_011.use_remesh_preserve_attributes = False
me_cube_011.use_mirror_vertex_groups = False
me_cube_011.update()
me_cube_012 = bpy.data.meshes.new('Cube.012')
me_cube_012.from_pydata([(-1.0, -1.0, -1.0), (-1.0, -1.0, 1.0), (-1.0, 1.0, -1.0), (-1.0, 1.0, 1.0), (1.0, -1.0, -1.0), (1.0, -1.0, 1.0), (1.0, 1.0, -1.0), (1.0, 1.0, 1.0)], [], [(0, 1, 3, 2), (2, 3, 7, 6), (6, 7, 5, 4), (4, 5, 1, 0), (2, 6, 4, 0), (7, 3, 1, 5)])
_uv = me_cube_012.uv_layers.new(name='UVMap')
_uv.uv.foreach_set('vector', [0.52, 0.38, 0.52, 0.62, 0.48, 0.62, 0.48, 0.38, 0.52, 0.38, 0.52, 0.62, 0.48, 0.62, 0.48, 0.38, 0.52, 0.38, 0.52, 0.62, 0.48, 0.62, 0.48, 0.38, 0.52, 0.38, 0.52, 0.62, 0.48, 0.62, 0.48, 0.38, 0.52, 0.38, 0.52, 0.62, 0.48, 0.62, 0.48, 0.38, 0.52, 0.38, 0.52, 0.62, 0.48, 0.62, 0.48, 0.38])
me_cube_012.materials.append(mat_mat_metal)
me_cube_012.use_remesh_preserve_volume = False
me_cube_012.use_remesh_preserve_attributes = False
me_cube_012.use_mirror_vertex_groups = False
me_cube_012.update()
me_cube_013 = bpy.data.meshes.new('Cube.013')
me_cube_013.from_pydata([(-1.0, -1.0, -1.0), (-1.0, -1.0, 1.0), (-1.0, 1.0, -1.0), (-1.0, 1.0, 1.0), (1.0, -1.0, -1.0), (1.0, -1.0, 1.0), (1.0, 1.0, -1.0), (1.0, 1.0, 1.0)], [], [(0, 1, 3, 2), (2, 3, 7, 6), (6, 7, 5, 4), (4, 5, 1, 0), (2, 6, 4, 0), (7, 3, 1, 5)])
_uv = me_cube_013.uv_layers.new(name='UVMap')
_uv.uv.foreach_set('vector', [0.52, 0.38, 0.52, 0.62, 0.48, 0.62, 0.48, 0.38, 0.52, 0.38, 0.52, 0.62, 0.48, 0.62, 0.48, 0.38, 0.52, 0.38, 0.52, 0.62, 0.48, 0.62, 0.48, 0.38, 0.52, 0.38, 0.52, 0.62, 0.48, 0.62, 0.48, 0.38, 0.52, 0.38, 0.52, 0.62, 0.48, 0.62, 0.48, 0.38, 0.52, 0.38, 0.52, 0.62, 0.48, 0.62, 0.48, 0.38])
me_cube_013.materials.append(mat_mat_metal)
me_cube_013.use_remesh_preserve_volume = False
me_cube_013.use_remesh_preserve_attributes = False
me_cube_013.use_mirror_vertex_groups = False
me_cube_013.update()
me_cube_014 = bpy.data.meshes.new('Cube.014')
me_cube_014.from_pydata([(-1.0, -1.0, -1.0), (-1.0, -1.0, 1.0), (-1.0, 1.0, -1.0), (-1.0, 1.0, 1.0), (1.0, -1.0, -1.0), (1.0, -1.0, 1.0), (1.0, 1.0, -1.0), (1.0, 1.0, 1.0)], [], [(0, 1, 3, 2), (2, 3, 7, 6), (6, 7, 5, 4), (4, 5, 1, 0), (2, 6, 4, 0), (7, 3, 1, 5)])
_uv = me_cube_014.uv_layers.new(name='UVMap')
_uv.uv.foreach_set('vector', [0.52, 0.38, 0.52, 0.62, 0.48, 0.62, 0.48, 0.38, 0.52, 0.38, 0.52, 0.62, 0.48, 0.62, 0.48, 0.38, 0.52, 0.38, 0.52, 0.62, 0.48, 0.62, 0.48, 0.38, 0.52, 0.38, 0.52, 0.62, 0.48, 0.62, 0.48, 0.38, 0.52, 0.38, 0.52, 0.62, 0.48, 0.62, 0.48, 0.38, 0.52, 0.38, 0.52, 0.62, 0.48, 0.62, 0.48, 0.38])
me_cube_014.materials.append(mat_mat_metal)
me_cube_014.use_remesh_preserve_volume = False
me_cube_014.use_remesh_preserve_attributes = False
me_cube_014.use_mirror_vertex_groups = False
me_cube_014.update()
me_cube_015 = bpy.data.meshes.new('Cube.015')
me_cube_015.from_pydata([(-1.0, -1.0, -1.0), (-1.0, -1.0, 1.0), (-1.0, 1.0, -1.0), (-1.0, 1.0, 1.0), (1.0, -1.0, -1.0), (1.0, -1.0, 1.0), (1.0, 1.0, -1.0), (1.0, 1.0, 1.0)], [], [(0, 1, 3, 2), (2, 3, 7, 6), (6, 7, 5, 4), (4, 5, 1, 0), (2, 6, 4, 0), (7, 3, 1, 5)])
_uv = me_cube_015.uv_layers.new(name='UVMap')
_uv.uv.foreach_set('vector', [0.52, 0.38, 0.52, 0.62, 0.48, 0.62, 0.48, 0.38, 0.52, 0.38, 0.52, 0.62, 0.48, 0.62, 0.48, 0.38, 0.52, 0.38, 0.52, 0.62, 0.48, 0.62, 0.48, 0.38, 0.52, 0.38, 0.52, 0.62, 0.48, 0.62, 0.48, 0.38, 0.52, 0.38, 0.52, 0.62, 0.48, 0.62, 0.48, 0.38, 0.52, 0.38, 0.52, 0.62, 0.48, 0.62, 0.48, 0.38])
me_cube_015.materials.append(mat_mat_metal)
me_cube_015.use_remesh_preserve_volume = False
me_cube_015.use_remesh_preserve_attributes = False
me_cube_015.use_mirror_vertex_groups = False
me_cube_015.update()
me_cube_016 = bpy.data.meshes.new('Cube.016')
me_cube_016.from_pydata([(-1.0, -1.0, -1.0), (-1.0, -1.0, 1.0), (-1.0, 1.0, -1.0), (-1.0, 1.0, 1.0), (1.0, -1.0, -1.0), (1.0, -1.0, 1.0), (1.0, 1.0, -1.0), (1.0, 1.0, 1.0)], [], [(0, 1, 3, 2), (2, 3, 7, 6), (6, 7, 5, 4), (4, 5, 1, 0), (2, 6, 4, 0), (7, 3, 1, 5)])
_uv = me_cube_016.uv_layers.new(name='UVMap')
_uv.uv.foreach_set('vector', [0.52, 0.38, 0.52, 0.62, 0.48, 0.62, 0.48, 0.38, 0.52, 0.38, 0.52, 0.62, 0.48, 0.62, 0.48, 0.38, 0.52, 0.38, 0.52, 0.62, 0.48, 0.62, 0.48, 0.38, 0.52, 0.38, 0.52, 0.62, 0.48, 0.62, 0.48, 0.38, 0.52, 0.38, 0.52, 0.62, 0.48, 0.62, 0.48, 0.38, 0.52, 0.38, 0.52, 0.62, 0.48, 0.62, 0.48, 0.38])
me_cube_016.materials.append(mat_mat_metal)
me_cube_016.use_remesh_preserve_volume = False
me_cube_016.use_remesh_preserve_attributes = False
me_cube_016.use_mirror_vertex_groups = False
me_cube_016.update()
me_cube_017 = bpy.data.meshes.new('Cube.017')
me_cube_017.from_pydata([(-1.0, -1.0, -1.0), (-1.0, -1.0, 1.0), (-1.0, 1.0, -1.0), (-1.0, 1.0, 1.0), (1.0, -1.0, -1.0), (1.0, -1.0, 1.0), (1.0, 1.0, -1.0), (1.0, 1.0, 1.0)], [], [(0, 1, 3, 2), (2, 3, 7, 6), (6, 7, 5, 4), (4, 5, 1, 0), (2, 6, 4, 0), (7, 3, 1, 5)])
_uv = me_cube_017.uv_layers.new(name='UVMap')
_uv.uv.foreach_set('vector', [0.52, 0.38, 0.52, 0.62, 0.48, 0.62, 0.48, 0.38, 0.52, 0.38, 0.52, 0.62, 0.48, 0.62, 0.48, 0.38, 0.52, 0.38, 0.52, 0.62, 0.48, 0.62, 0.48, 0.38, 0.52, 0.38, 0.52, 0.62, 0.48, 0.62, 0.48, 0.38, 0.52, 0.38, 0.52, 0.62, 0.48, 0.62, 0.48, 0.38, 0.52, 0.38, 0.52, 0.62, 0.48, 0.62, 0.48, 0.38])
me_cube_017.materials.append(mat_mat_metal)
me_cube_017.use_remesh_preserve_volume = False
me_cube_017.use_remesh_preserve_attributes = False
me_cube_017.use_mirror_vertex_groups = False
me_cube_017.update()
me_cube_018 = bpy.data.meshes.new('Cube.018')
me_cube_018.from_pydata([(-1.0, -1.0, -1.0), (-1.0, -1.0, 1.0), (-1.0, 1.0, -1.0), (-1.0, 1.0, 1.0), (1.0, -1.0, -1.0), (1.0, -1.0, 1.0), (1.0, 1.0, -1.0), (1.0, 1.0, 1.0)], [], [(0, 1, 3, 2), (2, 3, 7, 6), (6, 7, 5, 4), (4, 5, 1, 0), (2, 6, 4, 0), (7, 3, 1, 5)])
_uv = me_cube_018.uv_layers.new(name='UVMap')
_uv.uv.foreach_set('vector', [0.52, 0.38, 0.52, 0.62, 0.48, 0.62, 0.48, 0.38, 0.52, 0.38, 0.52, 0.62, 0.48, 0.62, 0.48, 0.38, 0.52, 0.38, 0.52, 0.62, 0.48, 0.62, 0.48, 0.38, 0.52, 0.38, 0.52, 0.62, 0.48, 0.62, 0.48, 0.38, 0.52, 0.38, 0.52, 0.62, 0.48, 0.62, 0.48, 0.38, 0.52, 0.38, 0.52, 0.62, 0.48, 0.62, 0.48, 0.38])
me_cube_018.materials.append(mat_mat_metal)
me_cube_018.use_remesh_preserve_volume = False
me_cube_018.use_remesh_preserve_attributes = False
me_cube_018.use_mirror_vertex_groups = False
me_cube_018.update()
me_cube_019 = bpy.data.meshes.new('Cube.019')
me_cube_019.from_pydata([(-1.0, -1.0, -1.0), (-1.0, -1.0, 1.0), (-1.0, 1.0, -1.0), (-1.0, 1.0, 1.0), (1.0, -1.0, -1.0), (1.0, -1.0, 1.0), (1.0, 1.0, -1.0), (1.0, 1.0, 1.0)], [], [(0, 1, 3, 2), (2, 3, 7, 6), (6, 7, 5, 4), (4, 5, 1, 0), (2, 6, 4, 0), (7, 3, 1, 5)])
_uv = me_cube_019.uv_layers.new(name='UVMap')
_uv.uv.foreach_set('vector', [0.52, 0.38, 0.52, 0.62, 0.48, 0.62, 0.48, 0.38, 0.52, 0.38, 0.52, 0.62, 0.48, 0.62, 0.48, 0.38, 0.52, 0.38, 0.52, 0.62, 0.48, 0.62, 0.48, 0.38, 0.52, 0.38, 0.52, 0.62, 0.48, 0.62, 0.48, 0.38, 0.52, 0.38, 0.52, 0.62, 0.48, 0.62, 0.48, 0.38, 0.52, 0.38, 0.52, 0.62, 0.48, 0.62, 0.48, 0.38])
me_cube_019.materials.append(mat_mat_metal)
me_cube_019.use_remesh_preserve_volume = False
me_cube_019.use_remesh_preserve_attributes = False
me_cube_019.use_mirror_vertex_groups = False
me_cube_019.update()
me_cube_020 = bpy.data.meshes.new('Cube.020')
me_cube_020.from_pydata([(-1.0, -1.0, -1.0), (-1.0, -1.0, 1.0), (-1.0, 1.0, -1.0), (-1.0, 1.0, 1.0), (1.0, -1.0, -1.0), (1.0, -1.0, 1.0), (1.0, 1.0, -1.0), (1.0, 1.0, 1.0)], [], [(0, 1, 3, 2), (2, 3, 7, 6), (6, 7, 5, 4), (4, 5, 1, 0), (2, 6, 4, 0), (7, 3, 1, 5)])
_uv = me_cube_020.uv_layers.new(name='UVMap')
_uv.uv.foreach_set('vector', [0.52, 0.38, 0.52, 0.62, 0.48, 0.62, 0.48, 0.38, 0.52, 0.38, 0.52, 0.62, 0.48, 0.62, 0.48, 0.38, 0.52, 0.38, 0.52, 0.62, 0.48, 0.62, 0.48, 0.38, 0.52, 0.38, 0.52, 0.62, 0.48, 0.62, 0.48, 0.38, 0.52, 0.38, 0.52, 0.62, 0.48, 0.62, 0.48, 0.38, 0.52, 0.38, 0.52, 0.62, 0.48, 0.62, 0.48, 0.38])
me_cube_020.materials.append(mat_mat_metal)
me_cube_020.use_remesh_preserve_volume = False
me_cube_020.use_remesh_preserve_attributes = False
me_cube_020.use_mirror_vertex_groups = False
me_cube_020.update()
me_cube_021 = bpy.data.meshes.new('Cube.021')
me_cube_021.from_pydata([(-1.0, -1.0, -1.0), (-1.0, -1.0, 1.0), (-1.0, 1.0, -1.0), (-1.0, 1.0, 1.0), (1.0, -1.0, -1.0), (1.0, -1.0, 1.0), (1.0, 1.0, -1.0), (1.0, 1.0, 1.0)], [], [(0, 1, 3, 2), (2, 3, 7, 6), (6, 7, 5, 4), (4, 5, 1, 0), (2, 6, 4, 0), (7, 3, 1, 5)])
_uv = me_cube_021.uv_layers.new(name='UVMap')
_uv.uv.foreach_set('vector', [0.52, 0.38, 0.52, 0.62, 0.48, 0.62, 0.48, 0.38, 0.52, 0.38, 0.52, 0.62, 0.48, 0.62, 0.48, 0.38, 0.52, 0.38, 0.52, 0.62, 0.48, 0.62, 0.48, 0.38, 0.52, 0.38, 0.52, 0.62, 0.48, 0.62, 0.48, 0.38, 0.52, 0.38, 0.52, 0.62, 0.48, 0.62, 0.48, 0.38, 0.52, 0.38, 0.52, 0.62, 0.48, 0.62, 0.48, 0.38])
me_cube_021.materials.append(mat_mat_metal)
me_cube_021.use_remesh_preserve_volume = False
me_cube_021.use_remesh_preserve_attributes = False
me_cube_021.use_mirror_vertex_groups = False
me_cube_021.update()
me_cube_022 = bpy.data.meshes.new('Cube.022')
me_cube_022.from_pydata([(-1.0, -1.0, -1.0), (-1.0, -1.0, 1.0), (-1.0, 1.0, -1.0), (-1.0, 1.0, 1.0), (1.0, -1.0, -1.0), (1.0, -1.0, 1.0), (1.0, 1.0, -1.0), (1.0, 1.0, 1.0)], [], [(0, 1, 3, 2), (2, 3, 7, 6), (6, 7, 5, 4), (4, 5, 1, 0), (2, 6, 4, 0), (7, 3, 1, 5)])
_uv = me_cube_022.uv_layers.new(name='UVMap')
_uv.uv.foreach_set('vector', [0.52, 0.38, 0.52, 0.62, 0.48, 0.62, 0.48, 0.38, 0.52, 0.38, 0.52, 0.62, 0.48, 0.62, 0.48, 0.38, 0.52, 0.38, 0.52, 0.62, 0.48, 0.62, 0.48, 0.38, 0.52, 0.38, 0.52, 0.62, 0.48, 0.62, 0.48, 0.38, 0.52, 0.38, 0.52, 0.62, 0.48, 0.62, 0.48, 0.38, 0.52, 0.38, 0.52, 0.62, 0.48, 0.62, 0.48, 0.38])
me_cube_022.materials.append(mat_mat_metal)
me_cube_022.use_remesh_preserve_volume = False
me_cube_022.use_remesh_preserve_attributes = False
me_cube_022.use_mirror_vertex_groups = False
me_cube_022.update()
me_cube_023 = bpy.data.meshes.new('Cube.023')
me_cube_023.from_pydata([(-1.0, -1.0, -1.0), (-1.0, -1.0, 1.0), (-1.0, 1.0, -1.0), (-1.0, 1.0, 1.0), (1.0, -1.0, -1.0), (1.0, -1.0, 1.0), (1.0, 1.0, -1.0), (1.0, 1.0, 1.0)], [], [(0, 1, 3, 2), (2, 3, 7, 6), (6, 7, 5, 4), (4, 5, 1, 0), (2, 6, 4, 0), (7, 3, 1, 5)])
_uv = me_cube_023.uv_layers.new(name='UVMap')
_uv.uv.foreach_set('vector', [0.52, 0.38, 0.52, 0.62, 0.48, 0.62, 0.48, 0.38, 0.52, 0.38, 0.52, 0.62, 0.48, 0.62, 0.48, 0.38, 0.52, 0.38, 0.52, 0.62, 0.48, 0.62, 0.48, 0.38, 0.52, 0.38, 0.52, 0.62, 0.48, 0.62, 0.48, 0.38, 0.52, 0.38, 0.52, 0.62, 0.48, 0.62, 0.48, 0.38, 0.52, 0.38, 0.52, 0.62, 0.48, 0.62, 0.48, 0.38])
me_cube_023.materials.append(mat_mat_metal)
me_cube_023.use_remesh_preserve_volume = False
me_cube_023.use_remesh_preserve_attributes = False
me_cube_023.use_mirror_vertex_groups = False
me_cube_023.update()
me_cube_024 = bpy.data.meshes.new('Cube.024')
me_cube_024.from_pydata([(-1.0, -1.0, -1.0), (-1.0, -1.0, 1.0), (-1.0, 1.0, -1.0), (-1.0, 1.0, 1.0), (1.0, -1.0, -1.0), (1.0, -1.0, 1.0), (1.0, 1.0, -1.0), (1.0, 1.0, 1.0)], [], [(0, 1, 3, 2), (2, 3, 7, 6), (6, 7, 5, 4), (4, 5, 1, 0), (2, 6, 4, 0), (7, 3, 1, 5)])
_uv = me_cube_024.uv_layers.new(name='UVMap')
_uv.uv.foreach_set('vector', [0.52, 0.38, 0.52, 0.62, 0.48, 0.62, 0.48, 0.38, 0.52, 0.38, 0.52, 0.62, 0.48, 0.62, 0.48, 0.38, 0.52, 0.38, 0.52, 0.62, 0.48, 0.62, 0.48, 0.38, 0.52, 0.38, 0.52, 0.62, 0.48, 0.62, 0.48, 0.38, 0.52, 0.38, 0.52, 0.62, 0.48, 0.62, 0.48, 0.38, 0.52, 0.38, 0.52, 0.62, 0.48, 0.62, 0.48, 0.38])
me_cube_024.materials.append(mat_mat_metal)
me_cube_024.use_remesh_preserve_volume = False
me_cube_024.use_remesh_preserve_attributes = False
me_cube_024.use_mirror_vertex_groups = False
me_cube_024.update()
me_cylinder_006 = bpy.data.meshes.new('Cylinder.006')
me_cylinder_006.from_pydata([(7.808e-05, -0.007776, -0.9872), (0.0, 0.0, 1.0), (7.808e-05, 0.7922, -0.9872), (0.0, 1.0, 1.0), (0.1562, 0.7769, -0.9872), (0.1951, 0.9808, 1.0), (0.3062, 0.7313, -0.9872), (0.3827, 0.9239, 1.0), (0.4445, 0.6574, -0.9872), (0.5556, 0.8315, 1.0), (0.5658, 0.5579, -0.9872), (0.7071, 0.7071, 1.0), (0.6653, 0.4367, -0.9872), (0.8315, 0.5556, 1.0), (0.7392, 0.2984, -0.9872), (0.9239, 0.3827, 1.0), (0.7847, 0.1483, -0.9872), (0.9808, 0.1951, 1.0), (0.8001, -0.007776, -0.9872), (1.0, 7.55e-08, 1.0), (0.7847, -0.1638, -0.9872), (0.9808, -0.1951, 1.0), (0.7392, -0.3139, -0.9872), (0.9239, -0.3827, 1.0), (0.6653, -0.4522, -0.9872), (0.8315, -0.5556, 1.0), (0.5658, -0.5735, -0.9872), (0.7071, -0.7071, 1.0), (0.4445, -0.673, -0.9872), (0.5556, -0.8315, 1.0), (0.3062, -0.7469, -0.9872), (0.3827, -0.9239, 1.0), (0.1562, -0.7924, -0.9872), (0.1951, -0.9808, 1.0), (7.782e-05, -0.8078, -0.9872), (-3.258e-07, -1.0, 1.0), (-0.156, -0.7924, -0.9872), (-0.1951, -0.9808, 1.0), (-0.3061, -0.7469, -0.9872), (-0.3827, -0.9239, 1.0), (-0.4444, -0.673, -0.9872), (-0.5556, -0.8315, 1.0), (-0.5656, -0.5735, -0.9872), (-0.7071, -0.7071, 1.0), (-0.6651, -0.4522, -0.9872), (-0.8315, -0.5556, 1.0), (-0.739, -0.3139, -0.9872), (-0.9239, -0.3827, 1.0), (-0.7846, -0.1638, -0.9872), (-0.9808, -0.1951, 1.0), (-0.7999, -0.007775, -0.9872), (-1.0, 9.656e-07, 1.0), (-0.7845, 0.1483, -0.9872), (-0.9808, 0.1951, 1.0), (-0.739, 0.2984, -0.9872), (-0.9239, 0.3827, 1.0), (-0.6651, 0.4367, -0.9872), (-0.8315, 0.5556, 1.0), (-0.5656, 0.5579, -0.9872), (-0.7071, 0.7071, 1.0), (-0.4444, 0.6574, -0.9872), (-0.5556, 0.8315, 1.0), (-0.3061, 0.7313, -0.9872), (-0.3827, 0.9239, 1.0), (-0.156, 0.7769, -0.9872), (-0.1951, 0.9808, 1.0)], [], [(0, 2, 4), (1, 5, 3), (2, 3, 5, 4), (0, 4, 6), (1, 7, 5), (4, 5, 7, 6), (0, 6, 8), (1, 9, 7), (6, 7, 9, 8), (0, 8, 10), (1, 11, 9), (8, 9, 11, 10), (0, 10, 12), (1, 13, 11), (10, 11, 13, 12), (0, 12, 14), (1, 15, 13), (12, 13, 15, 14), (0, 14, 16), (1, 17, 15), (14, 15, 17, 16), (0, 16, 18), (1, 19, 17), (16, 17, 19, 18), (0, 18, 20), (1, 21, 19), (18, 19, 21, 20), (0, 20, 22), (1, 23, 21), (20, 21, 23, 22), (0, 22, 24), (1, 25, 23), (22, 23, 25, 24), (0, 24, 26), (1, 27, 25), (24, 25, 27, 26), (0, 26, 28), (1, 29, 27), (26, 27, 29, 28), (0, 28, 30), (1, 31, 29), (28, 29, 31, 30), (0, 30, 32), (1, 33, 31), (30, 31, 33, 32), (0, 32, 34), (1, 35, 33), (32, 33, 35, 34), (0, 34, 36), (1, 37, 35), (34, 35, 37, 36), (0, 36, 38), (1, 39, 37), (36, 37, 39, 38), (0, 38, 40), (1, 41, 39), (38, 39, 41, 40), (0, 40, 42), (1, 43, 41), (40, 41, 43, 42), (0, 42, 44), (1, 45, 43), (42, 43, 45, 44), (0, 44, 46), (1, 47, 45), (44, 45, 47, 46), (0, 46, 48), (1, 49, 47), (46, 47, 49, 48), (0, 48, 50), (1, 51, 49), (48, 49, 51, 50), (0, 50, 52), (1, 53, 51), (50, 51, 53, 52), (0, 52, 54), (1, 55, 53), (52, 53, 55, 54), (0, 54, 56), (1, 57, 55), (54, 55, 57, 56), (0, 56, 58), (1, 59, 57), (56, 57, 59, 58), (0, 58, 60), (1, 61, 59), (58, 59, 61, 60), (0, 60, 62), (1, 63, 61), (60, 61, 63, 62), (0, 62, 64), (1, 65, 63), (62, 63, 65, 64), (0, 64, 2), (1, 3, 65), (64, 65, 3, 2)])
_uv = me_cylinder_006.uv_layers.new(name='UVMap')
_uv.uv.foreach_set('vector', [0.8448, 0.1966, 0.994, 0.1392, 1.0, 0.1772, 0.194, 0.2457, 0.3177, 0.4366, 0.286, 0.4634, 0.5237, 0.4933, 0.5197, 2.943e-08, 0.5579, 0.0, 0.5543, 0.4933, 0.8448, 0.1966, 1.0, 0.1772, 1.0, 0.2159, 0.194, 0.2457, 0.3448, 0.4023, 0.3177, 0.4366, 0.5543, 0.4933, 0.5579, 0.0, 0.5954, 0.001014, 0.5843, 0.4941, 0.8448, 0.1966, 1.0, 0.2159, 0.994, 0.2539, 0.194, 0.2457, 0.366, 0.3621, 0.3448, 0.4023, 0.5843, 0.4941, 0.5954, 0.001014, 0.6307, 0.003003, 0.6125, 0.4957, 0.8448, 0.1966, 0.994, 0.2539, 0.9823, 0.2897, 0.194, 0.2457, 0.3806, 0.3174, 0.366, 0.3621, 0.6125, 0.4957, 0.6307, 0.003003, 0.6625, 0.005891, 0.6379, 0.498, 0.8448, 0.1966, 0.9823, 0.2897, 0.9653, 0.3219, 0.194, 0.2457, 0.3881, 0.2699, 0.3806, 0.3174, 0.6379, 0.498, 0.6625, 0.005891, 0.6895, 0.009566, 0.6596, 0.5009, 0.8448, 0.1966, 0.9653, 0.3219, 0.9437, 0.3492, 0.194, 0.2457, 0.3881, 0.2215, 0.3881, 0.2699, 0.4183, 1.0, 0.3881, 0.5084, 0.4198, 0.5052, 0.4437, 0.9975, 0.8448, 0.1966, 0.9437, 0.3492, 0.9183, 0.3708, 0.194, 0.2457, 0.3806, 0.174, 0.3881, 0.2215, 0.4437, 0.9975, 0.4198, 0.5052, 0.4551, 0.5029, 0.4719, 0.9956, 0.8448, 0.1966, 0.9183, 0.3708, 0.89, 0.3856, 0.194, 0.2457, 0.366, 0.1293, 0.3806, 0.174, 0.4719, 0.9956, 0.4551, 0.5029, 0.4926, 0.5014, 0.5019, 0.9944, 0.8448, 0.1966, 0.89, 0.3856, 0.8601, 0.3931, 0.194, 0.2457, 0.3448, 0.08908, 0.366, 0.1293, 0.5019, 0.9944, 0.4926, 0.5014, 0.5308, 0.5009, 0.5325, 0.994, 0.8448, 0.1966, 0.8601, 0.3931, 0.8295, 0.3931, 0.194, 0.2457, 0.3177, 0.05485, 0.3448, 0.08908, 0.5325, 0.994, 0.5308, 0.5009, 0.5683, 0.5014, 0.5625, 0.9944, 0.8448, 0.1966, 0.8295, 0.3931, 0.7995, 0.3856, 0.194, 0.2457, 0.286, 0.02796, 0.3177, 0.05485, 0.5625, 0.9944, 0.5683, 0.5014, 0.6037, 0.5029, 0.5907, 0.9956, 0.8448, 0.1966, 0.7995, 0.3856, 0.7712, 0.3708, 0.194, 0.2457, 0.2506, 0.009442, 0.286, 0.02796, 0.5907, 0.9956, 0.6037, 0.5029, 0.6355, 0.5052, 0.6162, 0.9975, 0.8448, 0.1966, 0.7712, 0.3708, 0.7458, 0.3492, 0.194, 0.2457, 0.2132, 1.472e-08, 0.2506, 0.009442, 0.6162, 0.9975, 0.6355, 0.5052, 0.6625, 0.5084, 0.6378, 1.0, 0.8448, 0.1966, 0.7458, 0.3492, 0.7242, 0.3219, 0.194, 0.2457, 0.1749, 0.0, 0.2132, 1.472e-08, 0.6871, 0.9982, 0.6625, 0.5064, 0.6943, 0.5037, 0.7125, 0.9961, 0.8448, 0.1966, 0.7242, 0.3219, 0.7072, 0.2897, 0.194, 0.2457, 0.1374, 0.009442, 0.1749, 0.0, 0.7125, 0.9961, 0.6943, 0.5037, 0.7296, 0.5019, 0.7408, 0.9946, 0.8448, 0.1966, 0.7072, 0.2897, 0.6955, 0.2539, 0.194, 0.2457, 0.1021, 0.02796, 0.1374, 0.009442, 0.7408, 0.9946, 0.7296, 0.5019, 0.7671, 0.5009, 0.7708, 0.9938, 0.8448, 0.1966, 0.6955, 0.2539, 0.6895, 0.2159, 0.194, 0.2457, 0.07035, 0.05485, 0.1021, 0.02796, 0.7708, 0.9938, 0.7671, 0.5009, 0.8053, 0.5009, 0.8013, 0.9938, 0.8448, 0.1966, 0.6895, 0.2159, 0.6895, 0.1772, 0.194, 0.2457, 0.04332, 0.08908, 0.07035, 0.05485, 0.8013, 0.9938, 0.8053, 0.5009, 0.8428, 0.5019, 0.8313, 0.9946, 0.8448, 0.1966, 0.6895, 0.1772, 0.6955, 0.1392, 0.194, 0.2457, 0.02208, 0.1293, 0.04332, 0.08908, 0.8313, 0.9946, 0.8428, 0.5019, 0.8781, 0.5037, 0.8596, 0.9961, 0.8448, 0.1966, 0.6955, 0.1392, 0.7072, 0.1035, 0.194, 0.2457, 0.007457, 0.174, 0.02208, 0.1293, 0.8596, 0.9961, 0.8781, 0.5037, 0.9099, 0.5064, 0.885, 0.9982, 0.8448, 0.1966, 0.7072, 0.1035, 0.7242, 0.07126, 0.194, 0.2457, 0.0, 0.2215, 0.007457, 0.174, 0.02466, 0.9906, 0.0, 0.499, 0.02706, 0.4958, 0.04631, 0.988, 0.8448, 0.1966, 0.7242, 0.07126, 0.7458, 0.04388, 0.194, 0.2457, 2.324e-08, 0.2699, 0.0, 0.2215, 0.04631, 0.988, 0.02706, 0.4958, 0.05886, 0.4934, 0.07175, 0.9861, 0.8448, 0.1966, 0.7458, 0.04388, 0.7712, 0.02237, 0.194, 0.2457, 0.007457, 0.3174, 2.324e-08, 0.2699, 0.07175, 0.9861, 0.05886, 0.4934, 0.09419, 0.4919, 0.1, 0.9849, 0.8448, 0.1966, 0.7712, 0.02237, 0.7995, 0.007554, 0.194, 0.2457, 0.02208, 0.3621, 0.007457, 0.3174, 0.1, 0.9849, 0.09419, 0.4919, 0.1317, 0.4914, 0.13, 0.9845, 0.8448, 0.1966, 0.7995, 0.007554, 0.8295, 0.0, 0.194, 0.2457, 0.04332, 0.4023, 0.02208, 0.3621, 0.13, 0.9845, 0.1317, 0.4914, 0.1699, 0.4919, 0.1606, 0.9849, 0.8448, 0.1966, 0.8295, 0.0, 0.8601, 4.415e-08, 0.194, 0.2457, 0.07035, 0.4366, 0.04332, 0.4023, 0.1606, 0.9849, 0.1699, 0.4919, 0.2074, 0.4934, 0.1906, 0.9861, 0.8448, 0.1966, 0.8601, 4.415e-08, 0.89, 0.007554, 0.194, 0.2457, 0.1021, 0.4634, 0.07035, 0.4366, 0.1906, 0.9861, 0.2074, 0.4934, 0.2427, 0.4958, 0.2188, 0.988, 0.8448, 0.1966, 0.89, 0.007554, 0.9183, 0.02237, 0.194, 0.2457, 0.1374, 0.482, 0.1021, 0.4634, 0.2188, 0.988, 0.2427, 0.4958, 0.2744, 0.499, 0.2442, 0.9906, 0.8448, 0.1966, 0.9183, 0.02237, 0.9437, 0.04388, 0.194, 0.2457, 0.1749, 0.4914, 0.1374, 0.482, 0.4184, 0.5009, 0.3881, 0.009566, 0.4151, 0.005891, 0.44, 0.498, 0.8448, 0.1966, 0.9437, 0.04388, 0.9653, 0.07126, 0.194, 0.2457, 0.2132, 0.4914, 0.1749, 0.4914, 0.44, 0.498, 0.4151, 0.005891, 0.4469, 0.003003, 0.4654, 0.4957, 0.8448, 0.1966, 0.9653, 0.07126, 0.9823, 0.1035, 0.194, 0.2457, 0.2506, 0.482, 0.2132, 0.4914, 0.4654, 0.4957, 0.4469, 0.003003, 0.4822, 0.001014, 0.4937, 0.4941, 0.8448, 0.1966, 0.9823, 0.1035, 0.994, 0.1392, 0.194, 0.2457, 0.286, 0.4634, 0.2506, 0.482, 0.4937, 0.4941, 0.4822, 0.001014, 0.5197, 2.943e-08, 0.5237, 0.4933])
me_cylinder_006.materials.append(mat_mat_metal2)
me_cylinder_006.use_remesh_preserve_volume = False
me_cylinder_006.use_remesh_preserve_attributes = False
me_cylinder_006.use_mirror_vertex_groups = False
me_cylinder_006.update()
me_cube_025 = bpy.data.meshes.new('Cube.025')
me_cube_025.from_pydata([(-1.0, -1.0, -1.0), (-1.0, -1.0, 1.0), (-1.0, 1.0, -1.0), (-1.0, 1.0, 1.0), (1.0, -1.0, -1.0), (1.0, -1.0, 1.0), (1.0, 1.0, -1.0), (1.0, 1.0, 1.0)], [], [(0, 1, 3, 2), (2, 3, 7, 6), (6, 7, 5, 4), (4, 5, 1, 0), (2, 6, 4, 0), (7, 3, 1, 5)])
_uv = me_cube_025.uv_layers.new(name='UVMap')
_uv.uv.foreach_set('vector', [0.6, -0.25, 0.6, 1.25, 0.4, 1.25, 0.4, -0.25, 0.6, -0.25, 0.6, 1.25, 0.4, 1.25, 0.4, -0.25, 0.6, -0.25, 0.6, 1.25, 0.4, 1.25, 0.4, -0.25, 0.6, -0.25, 0.6, 1.25, 0.4, 1.25, 0.4, -0.25, 0.6, -0.25, 0.6, 1.25, 0.4, 1.25, 0.4, -0.25, 0.6, -0.25, 0.6, 1.25, 0.4, 1.25, 0.4, -0.25])
me_cube_025.materials.append(mat_mat_metal2)
me_cube_025.use_remesh_preserve_volume = False
me_cube_025.use_remesh_preserve_attributes = False
me_cube_025.use_mirror_vertex_groups = False
me_cube_025.update()
me_cube_026 = bpy.data.meshes.new('Cube.026')
me_cube_026.from_pydata([(-1.0, -1.0, -1.0), (-1.0, -1.0, 1.0), (-1.0, 1.0, -1.0), (-1.0, 1.0, 1.0), (1.0, -1.0, -1.0), (1.0, -1.0, 1.0), (1.0, 1.0, -1.0), (1.0, 1.0, 1.0)], [], [(0, 1, 3, 2), (2, 3, 7, 6), (6, 7, 5, 4), (4, 5, 1, 0), (2, 6, 4, 0), (7, 3, 1, 5)])
_uv = me_cube_026.uv_layers.new(name='UVMap')
_uv.uv.foreach_set('vector', [0.62, 0.45, 0.62, 0.55, 0.38, 0.55, 0.38, 0.45, 0.62, 0.45, 0.62, 0.55, 0.38, 0.55, 0.38, 0.45, 0.62, 0.45, 0.62, 0.55, 0.38, 0.55, 0.38, 0.45, 0.62, 0.45, 0.62, 0.55, 0.38, 0.55, 0.38, 0.45, 0.62, 0.45, 0.62, 0.55, 0.38, 0.55, 0.38, 0.45, 0.62, 0.45, 0.62, 0.55, 0.38, 0.55, 0.38, 0.45])
me_cube_026.materials.append(mat_mat_metal2)
me_cube_026.use_remesh_preserve_volume = False
me_cube_026.use_remesh_preserve_attributes = False
me_cube_026.use_mirror_vertex_groups = False
me_cube_026.update()
me_cube_027 = bpy.data.meshes.new('Cube.027')
me_cube_027.from_pydata([(-1.0, -1.0, -1.0), (-1.0, -1.0, 1.0), (-1.0, 1.0, -1.0), (-1.0, 1.0, 1.0), (1.0, -1.0, -1.0), (1.0, -1.0, 1.0), (1.0, 1.0, -1.0), (1.0, 1.0, 1.0)], [], [(0, 1, 3, 2), (2, 3, 7, 6), (6, 7, 5, 4), (4, 5, 1, 0), (2, 6, 4, 0), (7, 3, 1, 5)])
_uv = me_cube_027.uv_layers.new(name='UVMap')
_uv.uv.foreach_set('vector', [0.33, 0.45, 0.33, 0.55, 0.67, 0.55, 0.67, 0.45, 0.33, 0.45, 0.33, 0.55, 0.67, 0.55, 0.67, 0.45, 0.33, 0.45, 0.33, 0.55, 0.67, 0.55, 0.67, 0.45, 0.33, 0.45, 0.33, 0.55, 0.67, 0.55, 0.67, 0.45, 0.33, 0.45, 0.33, 0.55, 0.67, 0.55, 0.67, 0.45, 0.33, 0.45, 0.33, 0.55, 0.67, 0.55, 0.67, 0.45])
me_cube_027.materials.append(mat_mat_metal2)
me_cube_027.use_remesh_preserve_volume = False
me_cube_027.use_remesh_preserve_attributes = False
me_cube_027.use_mirror_vertex_groups = False
me_cube_027.update()

# ---- objects
ob_cylinder_003 = bpy.data.objects.new('Cylinder.003', me_cylinder_005)
ob_cylinder_002 = bpy.data.objects.new('Cylinder.002', me_cylinder_004)
ob_cube = bpy.data.objects.new('Cube', me_cube_001)
ob_cylinder = bpy.data.objects.new('Cylinder', me_cylinder)
ob_cylinder_001 = bpy.data.objects.new('Cylinder.001', me_cylinder_003)
ob_cube_001 = bpy.data.objects.new('Cube.001', me_cube_009)
ob_cube_003 = bpy.data.objects.new('Cube.003', me_cube_011)
ob_cube_004 = bpy.data.objects.new('Cube.004', me_cube_012)
ob_cube_005 = bpy.data.objects.new('Cube.005', me_cube_013)
ob_cube_002 = bpy.data.objects.new('Cube.002', me_cube_014)
ob_cube_006 = bpy.data.objects.new('Cube.006', me_cube_015)
ob_cube_007 = bpy.data.objects.new('Cube.007', me_cube_016)
ob_cube_008 = bpy.data.objects.new('Cube.008', me_cube_017)
ob_cube_009 = bpy.data.objects.new('Cube.009', me_cube_018)
ob_cube_010 = bpy.data.objects.new('Cube.010', me_cube_019)
ob_cube_011 = bpy.data.objects.new('Cube.011', me_cube_020)
ob_cube_012 = bpy.data.objects.new('Cube.012', me_cube_021)
ob_cube_013 = bpy.data.objects.new('Cube.013', me_cube_022)
ob_cube_014 = bpy.data.objects.new('Cube.014', me_cube_023)
ob_cube_015 = bpy.data.objects.new('Cube.015', me_cube_024)
ob_cylinder_004 = bpy.data.objects.new('Cylinder.004', me_cylinder_006)
ob_cube_016 = bpy.data.objects.new('Cube.016', me_cube_025)
ob_cube_017 = bpy.data.objects.new('Cube.017', me_cube_026)
ob_cube_018 = bpy.data.objects.new('Cube.018', me_cube_027)

# ---- transforms, parenting, visibility, modifiers, constraints
ob_cylinder_003.location = (0.001078, 0.35, 1.523)
ob_cylinder_003.scale = (0.1, 0.1, 0.1)
ob_cylinder_003.lineart.crease_threshold = 0.0
ob_cylinder_002.location = (0.001078, 0.35, 2.075)
ob_cylinder_002.scale = (0.225, 0.225, 0.0125)
ob_cylinder_002.lineart.crease_threshold = 0.0
ob_cube.location = (0.001078, 0.575, 2.175)
ob_cube.scale = (0.01875, 0.0075, 0.12)
ob_cube.lineart.crease_threshold = 0.0
ob_cylinder.location = (0.001078, 0.35, 1.0)
ob_cylinder.scale = (0.1, 0.1, 1.0)
ob_cylinder.lineart.crease_threshold = 0.0
ob_cylinder_001.location = (0.001078, 0.35, 2.0)
ob_cylinder_001.scale = (0.225, 0.225, 0.06)
ob_cylinder_001.lineart.crease_threshold = 0.0
ob_cube_001.location = (0.001078, 0.125, 2.175)
ob_cube_001.scale = (0.01875, 0.0075, 0.12)
ob_cube_001.lineart.crease_threshold = 0.0
ob_cube_003.location = (-0.1528, 0.1901, 2.175)
ob_cube_003.rotation_euler = (0.0, 0.0, -0.7854)
ob_cube_003.scale = (0.01953, 0.007812, 0.12)
ob_cube_003.lineart.crease_threshold = 0.0
ob_cube_004.location = (-0.08311, 0.1429, 2.175)
ob_cube_004.rotation_euler = (0.0, 0.0, -0.3927)
ob_cube_004.scale = (0.01914, 0.007658, 0.12)
ob_cube_004.lineart.crease_threshold = 0.0
ob_cube_005.location = (-0.2306, 0.3455, 2.175)
ob_cube_005.rotation_euler = (0.0, 0.0, 1.571)
ob_cube_005.scale = (0.01875, 0.0075, 0.12)
ob_cube_005.lineart.crease_threshold = 0.0
ob_cube_002.location = (-0.2007, 0.2593, 2.175)
ob_cube_002.rotation_euler = (0.0, 0.0, -1.178)
ob_cube_002.scale = (0.01914, 0.007658, 0.12)
ob_cube_002.lineart.crease_threshold = 0.0
ob_cube_006.location = (-0.0874, 0.5562, 2.175)
ob_cube_006.rotation_euler = (0.0, 0.0, 0.3927)
ob_cube_006.scale = (0.01914, 0.007658, 0.12)
ob_cube_006.lineart.crease_threshold = 0.0
ob_cube_007.location = (-0.211, 0.4338, 2.175)
ob_cube_007.rotation_euler = (0.0, 0.0, 1.178)
ob_cube_007.scale = (0.01914, 0.007658, 0.12)
ob_cube_007.lineart.crease_threshold = 0.0
ob_cube_008.location = (0.1543, 0.1916, 2.175)
ob_cube_008.rotation_euler = (0.0, 0.0, 0.7854)
ob_cube_008.scale = (0.01953, 0.007812, 0.12)
ob_cube_008.lineart.crease_threshold = 0.0
ob_cube_009.location = (-0.1607, 0.5066, 2.175)
ob_cube_009.rotation_euler = (0.0, 0.0, 0.7854)
ob_cube_009.scale = (0.01953, 0.007812, 0.12)
ob_cube_009.lineart.crease_threshold = 0.0
ob_cube_010.location = (0.1622, 0.5051, 2.175)
ob_cube_010.rotation_euler = (0.0, 0.0, -0.7854)
ob_cube_010.scale = (0.01953, 0.007812, 0.12)
ob_cube_010.lineart.crease_threshold = 0.0
ob_cube_011.location = (0.2194, 0.3455, 2.175)
ob_cube_011.rotation_euler = (0.0, 0.0, 1.571)
ob_cube_011.scale = (0.01875, 0.0075, 0.12)
ob_cube_011.lineart.crease_threshold = 0.0
ob_cube_012.location = (0.2118, 0.4318, 2.175)
ob_cube_012.rotation_euler = (0.0, 0.0, -1.178)
ob_cube_012.scale = (0.01914, 0.007658, 0.12)
ob_cube_012.lineart.crease_threshold = 0.0
ob_cube_013.location = (0.08939, 0.5554, 2.175)
ob_cube_013.rotation_euler = (0.0, 0.0, -0.3927)
ob_cube_013.scale = (0.01914, 0.007658, 0.12)
ob_cube_013.lineart.crease_threshold = 0.0
ob_cube_014.location = (0.2015, 0.2613, 2.175)
ob_cube_014.rotation_euler = (0.0, 0.0, 1.178)
ob_cube_014.scale = (0.01914, 0.007658, 0.12)
ob_cube_014.lineart.crease_threshold = 0.0
ob_cube_015.location = (0.0851, 0.1437, 2.175)
ob_cube_015.rotation_euler = (0.0, 0.0, 0.3927)
ob_cube_015.scale = (0.01914, 0.007658, 0.12)
ob_cube_015.lineart.crease_threshold = 0.0
ob_cylinder_004.location = (0.001078, 0.35, 0.7853)
ob_cylinder_004.scale = (0.07, 0.07, 0.1)
ob_cylinder_004.lineart.crease_threshold = 0.0
ob_cube_016.location = (0.001078, 4.172e-07, 1.15)
ob_cube_016.scale = (0.1, 0.01, 0.75)
ob_cube_016.lineart.crease_threshold = 0.0
ob_cube_017.location = (0.001078, 0.135, 1.525)
ob_cube_017.scale = (0.01, 0.14, 0.05)
ob_cube_017.lineart.crease_threshold = 0.0
ob_cube_018.location = (0.001078, 0.15, 0.78)
ob_cube_018.scale = (0.01, 0.15, 0.05)
ob_cube_018.lineart.crease_threshold = 0.0

# ---- collection membership
col_collection_1.objects.link(ob_cylinder_003)
col_collection_1.objects.link(ob_cylinder_002)
col_collection_1.objects.link(ob_cube)
col_collection_1.objects.link(ob_cylinder)
col_collection_1.objects.link(ob_cylinder_001)
col_collection_1.objects.link(ob_cube_001)
col_collection_1.objects.link(ob_cube_003)
col_collection_1.objects.link(ob_cube_004)
col_collection_1.objects.link(ob_cube_005)
col_collection_1.objects.link(ob_cube_002)
col_collection_1.objects.link(ob_cube_006)
col_collection_1.objects.link(ob_cube_007)
col_collection_1.objects.link(ob_cube_008)
col_collection_1.objects.link(ob_cube_009)
col_collection_1.objects.link(ob_cube_010)
col_collection_1.objects.link(ob_cube_011)
col_collection_1.objects.link(ob_cube_012)
col_collection_1.objects.link(ob_cube_013)
col_collection_1.objects.link(ob_cube_014)
col_collection_1.objects.link(ob_cube_015)
col_collection_1.objects.link(ob_cylinder_004)
col_collection_5.objects.link(ob_cube_016)
col_collection_5.objects.link(ob_cube_017)
col_collection_5.objects.link(ob_cube_018)

# ---- scene / render settings (as saved in the file)
scene.frame_start = 1; scene.frame_end = 250; scene.frame_set(1)
scene.render.engine = 'CYCLES'
scene.render.resolution_percentage = 50
scene.render.dither_intensity = 0.0
scene.cycles.use_denoising = False
scene.cycles.samples = 128
scene.cycles.sampling_pattern = 'TABULATED_SOBOL'
scene.cycles.use_adaptive_sampling = False
scene.cycles.use_light_tree = False
scene.cycles.blur_glossy = 0.0
scene.cycles.sample_clamp_indirect = 0.0
scene.view_settings.view_transform = 'Standard'
bpy.context.view_layer.update()

# ---- added for rendering (the .blend has no active camera and no usable light): camera, sun
cam_auto = bpy.data.cameras.new('AutoCamera')
cam_auto.lens = 50.0
cam_auto.sensor_width = 36.0
cam_auto.clip_end = 1000.0
ob_auto_camera = bpy.data.objects.new('AutoCamera', cam_auto)
scene.collection.objects.link(ob_auto_camera)
ob_auto_camera.location = (2.22921, -2.39553, 2.93535)
ob_auto_camera.rotation_euler = (1.09748, -7.21219e-08, 0.694738)
scene.camera = ob_auto_camera
light_auto_sun = bpy.data.lights.new('AutoSun', 'SUN')
light_auto_sun.energy = 3.0
light_auto_sun.angle = 0.0523599
ob_auto_sun = bpy.data.objects.new('AutoSun', light_auto_sun)
scene.collection.objects.link(ob_auto_sun)
ob_auto_sun.rotation_euler = (0.872665, 0.174533, 0.523599)
bpy.context.view_layer.update()
